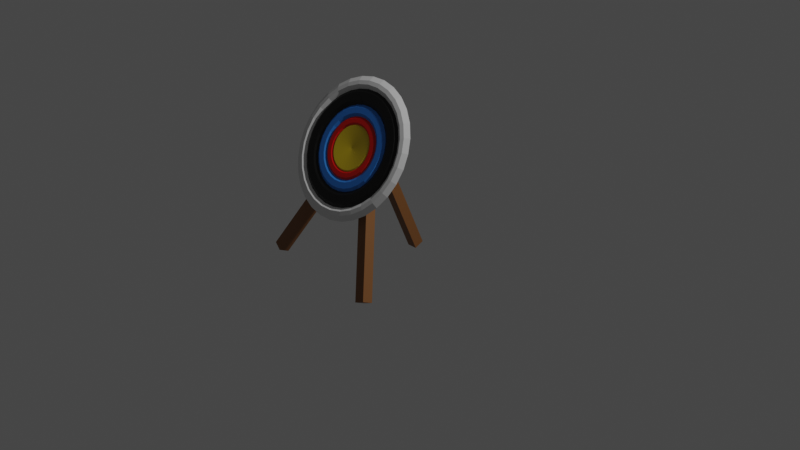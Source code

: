 # Source: ShootingRangeStanding.blend  (saved by Blender 3.6.11; exported with 4.5.12 LTS)
import bpy
from mathutils import Matrix  # noqa: F401  (used for matrix-valued properties, if any)

bpy.ops.wm.read_factory_settings(use_empty=True)
scene = bpy.context.scene
scene.name = 'Scene'

# ---- collections
col_collection = bpy.data.collections.new('Collection'); scene.collection.children.link(col_collection)

# ---- materials (node trees are filled in below, after node groups)
mat_material_001 = bpy.data.materials.new('Material.001')
mat_material_001.alpha_threshold = 0.0
mat_material_001.use_transparent_shadow = False
mat_material_001.roughness = 0.5
mat_material_001.line_color = (0.0, 0.0, 0.0, 1.0)
mat_material_002 = bpy.data.materials.new('Material.002')
mat_material_002.use_transparent_shadow = False
mat_material_003 = bpy.data.materials.new('Material.003')
mat_material_003.use_transparent_shadow = False
mat_torus_4 = bpy.data.materials.new('Torus 4')
mat_torus_4.use_transparent_shadow = False
mat_torus_2 = bpy.data.materials.new('torus 2')
mat_torus_2.use_transparent_shadow = False
mat_material_004 = bpy.data.materials.new('Material.004')
mat_material_004.use_transparent_shadow = False

# ---- material node trees
mat_material_001.use_nodes = True; mat_material_001.node_tree.nodes.clear()
_N = mat_material_001.node_tree.nodes; _L = mat_material_001.node_tree.links
n0 = _N.new('ShaderNodeOutputMaterial'); n0.name = 'Material Output'; n0.location = (300, 300)
n1 = _N.new('ShaderNodeBsdfPrincipled'); n1.name = 'Principled BSDF'; n1.location = (10, 300)
n1.distribution = 'GGX'
n1.subsurface_method = 'RANDOM_WALK_SKIN'
n1.inputs[3].default_value = 1.45
n1.inputs[27].default_value = (0.0, 0.0, 0.0, 1.0)
n1.inputs[28].default_value = 1.0
_L.new(n1.outputs[0], n0.inputs[0])
n0.is_active_output = True
mat_material_002.use_nodes = True; mat_material_002.node_tree.nodes.clear()
_N = mat_material_002.node_tree.nodes; _L = mat_material_002.node_tree.links
n0 = _N.new('ShaderNodeBsdfPrincipled'); n0.name = 'Principled BSDF'; n0.location = (10, 300)
n0.distribution = 'GGX'
n0.subsurface_method = 'RANDOM_WALK_SKIN'
n0.inputs[0].default_value = (0.8, 0.5769, 0.01395, 1.0)
n0.inputs[3].default_value = 1.45
n0.inputs[27].default_value = (0.0, 0.0, 0.0, 1.0)
n0.inputs[28].default_value = 1.0
n1 = _N.new('ShaderNodeOutputMaterial'); n1.name = 'Material Output'; n1.location = (300, 300)
_L.new(n0.outputs[0], n1.inputs[0])
n1.is_active_output = True
mat_material_003.use_nodes = True; mat_material_003.node_tree.nodes.clear()
_N = mat_material_003.node_tree.nodes; _L = mat_material_003.node_tree.links
n0 = _N.new('ShaderNodeBsdfPrincipled'); n0.name = 'Principled BSDF'; n0.location = (10, 300)
n0.distribution = 'GGX'
n0.subsurface_method = 'RANDOM_WALK_SKIN'
n0.inputs[0].default_value = (0.8, 0.004606, 0.0, 1.0)
n0.inputs[3].default_value = 1.45
n0.inputs[27].default_value = (0.0, 0.0, 0.0, 1.0)
n0.inputs[28].default_value = 1.0
n1 = _N.new('ShaderNodeOutputMaterial'); n1.name = 'Material Output'; n1.location = (300, 300)
_L.new(n0.outputs[0], n1.inputs[0])
n1.is_active_output = True
mat_torus_4.use_nodes = True; mat_torus_4.node_tree.nodes.clear()
_N = mat_torus_4.node_tree.nodes; _L = mat_torus_4.node_tree.links
n0 = _N.new('ShaderNodeBsdfPrincipled'); n0.name = 'Principled BSDF'; n0.location = (10, 300)
n0.distribution = 'GGX'
n0.subsurface_method = 'RANDOM_WALK_SKIN'
n0.inputs[0].default_value = (0.03402, 0.2427, 0.8, 1.0)
n0.inputs[3].default_value = 1.45
n0.inputs[27].default_value = (0.0, 0.0, 0.0, 1.0)
n0.inputs[28].default_value = 1.0
n1 = _N.new('ShaderNodeOutputMaterial'); n1.name = 'Material Output'; n1.location = (300, 300)
n2 = _N.new('ShaderNodeRGB'); n2.name = 'RGB'; n2.location = (-180, 213)
n2.outputs[0].default_value = (0.01104, 0.1317, 0.5, 1.0)
_L.new(n0.outputs[0], n1.inputs[0])
n1.is_active_output = True
mat_torus_2.use_nodes = True; mat_torus_2.node_tree.nodes.clear()
_N = mat_torus_2.node_tree.nodes; _L = mat_torus_2.node_tree.links
n0 = _N.new('ShaderNodeBsdfPrincipled'); n0.name = 'Principled BSDF'; n0.location = (10, 300)
n0.distribution = 'GGX'
n0.subsurface_method = 'RANDOM_WALK_SKIN'
n0.inputs[0].default_value = (0.0, 0.0, 0.0, 1.0)
n0.inputs[3].default_value = 1.45
n0.inputs[27].default_value = (0.0, 0.0, 0.0, 1.0)
n0.inputs[28].default_value = 1.0
n1 = _N.new('ShaderNodeOutputMaterial'); n1.name = 'Material Output'; n1.location = (300, 300)
n2 = _N.new('ShaderNodeRGB'); n2.name = 'RGB'; n2.location = (-180, 184)
n2.outputs[0].default_value = (0.0, 0.0, 0.0, 1.0)
_L.new(n0.outputs[0], n1.inputs[0])
n1.is_active_output = True
mat_material_004.use_nodes = True; mat_material_004.node_tree.nodes.clear()
_N = mat_material_004.node_tree.nodes; _L = mat_material_004.node_tree.links
n0 = _N.new('ShaderNodeBsdfPrincipled'); n0.name = 'Principled BSDF'; n0.location = (10, 300)
n0.distribution = 'GGX'
n0.subsurface_method = 'RANDOM_WALK_SKIN'
n0.inputs[0].default_value = (0.2273, 0.09294, 0.02717, 1.0)
n0.inputs[3].default_value = 1.45
n0.inputs[27].default_value = (0.0, 0.0, 0.0, 1.0)
n0.inputs[28].default_value = 1.0
n1 = _N.new('ShaderNodeOutputMaterial'); n1.name = 'Material Output'; n1.location = (300, 300)
_L.new(n0.outputs[0], n1.inputs[0])
n1.is_active_output = True

# ---- world
world_world = bpy.data.worlds.new('World'); scene.world = world_world
world_world.use_nodes = True; world_world.node_tree.nodes.clear()
_N = world_world.node_tree.nodes; _L = world_world.node_tree.links
n0 = _N.new('ShaderNodeOutputWorld'); n0.name = 'World Output'; n0.location = (300, 300)
n1 = _N.new('ShaderNodeBackground'); n1.name = 'Background'; n1.location = (10, 300)
n1.inputs[0].default_value = (0.05088, 0.05088, 0.05088, 1.0)
_L.new(n1.outputs[0], n0.inputs[0])
n0.is_active_output = True
world_world.color = (0.05088, 0.05088, 0.05088)
world_world.use_sun_shadow = False
world_world.sun_shadow_jitter_overblur = 0.0

# ---- cameras
cam_camera = bpy.data.cameras.new('Camera')
cam_camera.clip_end = 100.0
cam_camera.ortho_scale = 7.314

# ---- lights
light_light = bpy.data.lights.new('Light', 'POINT')
light_light.transmission_factor = 0.0
light_light.energy = 1000.0
light_light.shadow_soft_size = 0.1
light_light.shadow_maximum_resolution = 0.006
light_light.use_absolute_resolution = True

# ---- meshes
me_torus_009 = bpy.data.meshes.new('Torus.009')
me_torus_009.from_pydata([(1.032, 3.141e-11, -0.002685), (0.9595, 3.141e-11, 0.04586), (0.9, 0.0, 0.05363), (0.82, 0.0, 1.959e-17), (1.009, 0.2145, -0.002685), (0.9385, 0.1995, 0.04586), (0.8803, 0.1871, 0.05363), (0.8021, 0.1705, 1.959e-17), (0.9427, 0.4197, -0.002685), (0.8765, 0.3903, 0.04586), (0.8222, 0.3661, 0.05363), (0.7491, 0.3335, 1.959e-17), (0.8348, 0.6065, -0.002685), (0.7762, 0.564, 0.04586), (0.7281, 0.529, 0.05363), (0.6634, 0.482, 1.959e-17), (0.6905, 0.7668, -0.002685), (0.642, 0.713, 0.04586), (0.6022, 0.6688, 0.05363), (0.5487, 0.6094, 1.959e-17), (0.5159, 0.8936, -0.002685), (0.4797, 0.8309, 0.04586), (0.45, 0.7794, 0.05363), (0.41, 0.7101, 1.959e-17), (0.3189, 0.9814, -0.002685), (0.2965, 0.9125, 0.04586), (0.2781, 0.856, 0.05363), (0.2534, 0.7799, 1.959e-17), (0.1079, 1.026, -0.002685), (0.1003, 0.9542, 0.04586), (0.09408, 0.8951, 0.05363), (0.08571, 0.8155, 1.959e-17), (-0.1079, 1.026, -0.002685), (-0.1003, 0.9542, 0.04586), (-0.09408, 0.8951, 0.05363), (-0.08571, 0.8155, 1.959e-17), (-0.3189, 0.9814, -0.002685), (-0.2965, 0.9125, 0.04586), (-0.2781, 0.856, 0.05363), (-0.2534, 0.7799, 1.959e-17), (-0.5159, 0.8936, -0.002685), (-0.4797, 0.8309, 0.04586), (-0.45, 0.7794, 0.05363), (-0.41, 0.7101, 1.959e-17), (-0.6905, 0.7668, -0.002685), (-0.642, 0.713, 0.04586), (-0.6022, 0.6688, 0.05363), (-0.5487, 0.6094, 1.959e-17), (-0.8348, 0.6065, -0.002685), (-0.7762, 0.564, 0.04586), (-0.7281, 0.529, 0.05363), (-0.6634, 0.482, 1.959e-17), (-0.9427, 0.4197, -0.002685), (-0.8765, 0.3903, 0.04586), (-0.8222, 0.3661, 0.05363), (-0.7491, 0.3335, 1.959e-17), (-1.009, 0.2145, -0.002685), (-0.9385, 0.1995, 0.04586), (-0.8803, 0.1871, 0.05363), (-0.8021, 0.1705, 1.959e-17), (-1.032, 9.024e-08, -0.002685), (-0.9595, 8.391e-08, 0.04586), (-0.9, 7.868e-08, 0.05363), (-0.82, 7.169e-08, 1.959e-17), (-1.009, -0.2145, -0.002685), (-0.9385, -0.1995, 0.04586), (-0.8803, -0.1871, 0.05363), (-0.8021, -0.1705, 1.959e-17), (-0.9427, -0.4197, -0.002685), (-0.8765, -0.3903, 0.04586), (-0.8222, -0.3661, 0.05363), (-0.7491, -0.3335, 1.959e-17), (-0.8348, -0.6065, -0.002685), (-0.7762, -0.564, 0.04586), (-0.7281, -0.529, 0.05363), (-0.6634, -0.482, 1.959e-17), (-0.6905, -0.7668, -0.002685), (-0.642, -0.713, 0.04586), (-0.6022, -0.6688, 0.05363), (-0.5487, -0.6094, 1.959e-17), (-0.5159, -0.8936, -0.002685), (-0.4797, -0.8309, 0.04586), (-0.45, -0.7794, 0.05363), (-0.41, -0.7101, 1.959e-17), (-0.3189, -0.9814, -0.002685), (-0.2965, -0.9125, 0.04586), (-0.2781, -0.856, 0.05363), (-0.2534, -0.7799, 1.959e-17), (-0.1079, -1.026, -0.002685), (-0.1003, -0.9542, 0.04586), (-0.09408, -0.8951, 0.05363), (-0.08571, -0.8155, 1.959e-17), (0.1079, -1.026, -0.002685), (0.1003, -0.9542, 0.04586), (0.09408, -0.8951, 0.05363), (0.08571, -0.8155, 1.959e-17), (0.3189, -0.9814, -0.002685), (0.2965, -0.9125, 0.04586), (0.2781, -0.856, 0.05363), (0.2534, -0.7799, 1.959e-17), (0.5159, -0.8936, -0.002685), (0.4797, -0.8309, 0.04586), (0.45, -0.7794, 0.05363), (0.41, -0.7101, 1.959e-17), (0.6905, -0.7668, -0.002685), (0.642, -0.713, 0.04586), (0.6022, -0.6688, 0.05363), (0.5487, -0.6094, 1.959e-17), (0.8348, -0.6065, -0.002685), (0.7762, -0.564, 0.04586), (0.7281, -0.529, 0.05363), (0.6634, -0.482, 1.959e-17), (0.9427, -0.4197, -0.002685), (0.8765, -0.3903, 0.04586), (0.8222, -0.3661, 0.05363), (0.7491, -0.3335, 1.959e-17), (1.009, -0.2145, -0.002685), (0.9385, -0.1995, 0.04586), (0.8803, -0.1871, 0.05363), (0.8021, -0.1705, 1.959e-17)], [], [(0, 4, 5, 1), (1, 5, 6, 2), (2, 6, 7, 3), (4, 8, 9, 5), (5, 9, 10, 6), (6, 10, 11, 7), (8, 12, 13, 9), (9, 13, 14, 10), (10, 14, 15, 11), (12, 16, 17, 13), (13, 17, 18, 14), (14, 18, 19, 15), (16, 20, 21, 17), (17, 21, 22, 18), (18, 22, 23, 19), (20, 24, 25, 21), (21, 25, 26, 22), (22, 26, 27, 23), (24, 28, 29, 25), (25, 29, 30, 26), (26, 30, 31, 27), (28, 32, 33, 29), (29, 33, 34, 30), (30, 34, 35, 31), (32, 36, 37, 33), (33, 37, 38, 34), (34, 38, 39, 35), (36, 40, 41, 37), (37, 41, 42, 38), (38, 42, 43, 39), (40, 44, 45, 41), (41, 45, 46, 42), (42, 46, 47, 43), (44, 48, 49, 45), (45, 49, 50, 46), (46, 50, 51, 47), (48, 52, 53, 49), (49, 53, 54, 50), (50, 54, 55, 51), (52, 56, 57, 53), (53, 57, 58, 54), (54, 58, 59, 55), (56, 60, 61, 57), (57, 61, 62, 58), (58, 62, 63, 59), (60, 64, 65, 61), (61, 65, 66, 62), (62, 66, 67, 63), (64, 68, 69, 65), (65, 69, 70, 66), (66, 70, 71, 67), (68, 72, 73, 69), (69, 73, 74, 70), (70, 74, 75, 71), (72, 76, 77, 73), (73, 77, 78, 74), (74, 78, 79, 75), (76, 80, 81, 77), (77, 81, 82, 78), (78, 82, 83, 79), (80, 84, 85, 81), (81, 85, 86, 82), (82, 86, 87, 83), (84, 88, 89, 85), (85, 89, 90, 86), (86, 90, 91, 87), (88, 92, 93, 89), (89, 93, 94, 90), (90, 94, 95, 91), (92, 96, 97, 93), (93, 97, 98, 94), (94, 98, 99, 95), (96, 100, 101, 97), (97, 101, 102, 98), (98, 102, 103, 99), (100, 104, 105, 101), (101, 105, 106, 102), (102, 106, 107, 103), (104, 108, 109, 105), (105, 109, 110, 106), (106, 110, 111, 107), (108, 112, 113, 109), (109, 113, 114, 110), (110, 114, 115, 111), (112, 116, 117, 113), (113, 117, 118, 114), (114, 118, 119, 115), (116, 0, 1, 117), (117, 1, 2, 118), (118, 2, 3, 119)])
_uv = me_torus_009.uv_layers.new(name='UVMap')
_uv.uv.foreach_set('vector', [0.5, 0.5, 0.5333, 0.5, 0.5333, 0.6667, 0.5, 0.6667, 0.5, 0.6667, 0.5333, 0.6667, 0.5333, 0.8333, 0.5, 0.8333, 0.5, 0.8333, 0.5333, 0.8333, 0.5333, 1.0, 0.5, 1.0, 0.5333, 0.5, 0.5667, 0.5, 0.5667, 0.6667, 0.5333, 0.6667, 0.5333, 0.6667, 0.5667, 0.6667, 0.5667, 0.8333, 0.5333, 0.8333, 0.5333, 0.8333, 0.5667, 0.8333, 0.5667, 1.0, 0.5333, 1.0, 0.5667, 0.5, 0.6, 0.5, 0.6, 0.6667, 0.5667, 0.6667, 0.5667, 0.6667, 0.6, 0.6667, 0.6, 0.8333, 0.5667, 0.8333, 0.5667, 0.8333, 0.6, 0.8333, 0.6, 1.0, 0.5667, 1.0, 0.6, 0.5, 0.6333, 0.5, 0.6333, 0.6667, 0.6, 0.6667, 0.6, 0.6667, 0.6333, 0.6667, 0.6333, 0.8333, 0.6, 0.8333, 0.6, 0.8333, 0.6333, 0.8333, 0.6333, 1.0, 0.6, 1.0, 0.6333, 0.5, 0.6667, 0.5, 0.6667, 0.6667, 0.6333, 0.6667, 0.6333, 0.6667, 0.6667, 0.6667, 0.6667, 0.8333, 0.6333, 0.8333, 0.6333, 0.8333, 0.6667, 0.8333, 0.6667, 1.0, 0.6333, 1.0, 0.6667, 0.5, 0.7, 0.5, 0.7, 0.6667, 0.6667, 0.6667, 0.6667, 0.6667, 0.7, 0.6667, 0.7, 0.8333, 0.6667, 0.8333, 0.6667, 0.8333, 0.7, 0.8333, 0.7, 1.0, 0.6667, 1.0, 0.7, 0.5, 0.7333, 0.5, 0.7333, 0.6667, 0.7, 0.6667, 0.7, 0.6667, 0.7333, 0.6667, 0.7333, 0.8333, 0.7, 0.8333, 0.7, 0.8333, 0.7333, 0.8333, 0.7333, 1.0, 0.7, 1.0, 0.7333, 0.5, 0.7667, 0.5, 0.7667, 0.6667, 0.7333, 0.6667, 0.7333, 0.6667, 0.7667, 0.6667, 0.7667, 0.8333, 0.7333, 0.8333, 0.7333, 0.8333, 0.7667, 0.8333, 0.7667, 1.0, 0.7333, 1.0, 0.7667, 0.5, 0.8, 0.5, 0.8, 0.6667, 0.7667, 0.6667, 0.7667, 0.6667, 0.8, 0.6667, 0.8, 0.8333, 0.7667, 0.8333, 0.7667, 0.8333, 0.8, 0.8333, 0.8, 1.0, 0.7667, 1.0, 0.8, 0.5, 0.8333, 0.5, 0.8333, 0.6667, 0.8, 0.6667, 0.8, 0.6667, 0.8333, 0.6667, 0.8333, 0.8333, 0.8, 0.8333, 0.8, 0.8333, 0.8333, 0.8333, 0.8333, 1.0, 0.8, 1.0, 0.8333, 0.5, 0.8667, 0.5, 0.8667, 0.6667, 0.8333, 0.6667, 0.8333, 0.6667, 0.8667, 0.6667, 0.8667, 0.8333, 0.8333, 0.8333, 0.8333, 0.8333, 0.8667, 0.8333, 0.8667, 1.0, 0.8333, 1.0, 0.8667, 0.5, 0.9, 0.5, 0.9, 0.6667, 0.8667, 0.6667, 0.8667, 0.6667, 0.9, 0.6667, 0.9, 0.8333, 0.8667, 0.8333, 0.8667, 0.8333, 0.9, 0.8333, 0.9, 1.0, 0.8667, 1.0, 0.9, 0.5, 0.9333, 0.5, 0.9333, 0.6667, 0.9, 0.6667, 0.9, 0.6667, 0.9333, 0.6667, 0.9333, 0.8333, 0.9, 0.8333, 0.9, 0.8333, 0.9333, 0.8333, 0.9333, 1.0, 0.9, 1.0, 0.9333, 0.5, 0.9667, 0.5, 0.9667, 0.6667, 0.9333, 0.6667, 0.9333, 0.6667, 0.9667, 0.6667, 0.9667, 0.8333, 0.9333, 0.8333, 0.9333, 0.8333, 0.9667, 0.8333, 0.9667, 1.0, 0.9333, 1.0, 0.9667, 0.5, 1.0, 0.5, 1.0, 0.6667, 0.9667, 0.6667, 0.9667, 0.6667, 1.0, 0.6667, 1.0, 0.8333, 0.9667, 0.8333, 0.9667, 0.8333, 1.0, 0.8333, 1.0, 1.0, 0.9667, 1.0, -1.11e-16, 0.5, 0.03333, 0.5, 0.03333, 0.6667, -1.11e-16, 0.6667, -1.11e-16, 0.6667, 0.03333, 0.6667, 0.03333, 0.8333, -1.11e-16, 0.8333, -1.11e-16, 0.8333, 0.03333, 0.8333, 0.03333, 1.0, -1.11e-16, 1.0, 0.03333, 0.5, 0.06667, 0.5, 0.06667, 0.6667, 0.03333, 0.6667, 0.03333, 0.6667, 0.06667, 0.6667, 0.06667, 0.8333, 0.03333, 0.8333, 0.03333, 0.8333, 0.06667, 0.8333, 0.06667, 1.0, 0.03333, 1.0, 0.06667, 0.5, 0.1, 0.5, 0.1, 0.6667, 0.06667, 0.6667, 0.06667, 0.6667, 0.1, 0.6667, 0.1, 0.8333, 0.06667, 0.8333, 0.06667, 0.8333, 0.1, 0.8333, 0.1, 1.0, 0.06667, 1.0, 0.1, 0.5, 0.1333, 0.5, 0.1333, 0.6667, 0.1, 0.6667, 0.1, 0.6667, 0.1333, 0.6667, 0.1333, 0.8333, 0.1, 0.8333, 0.1, 0.8333, 0.1333, 0.8333, 0.1333, 1.0, 0.1, 1.0, 0.1333, 0.5, 0.1667, 0.5, 0.1667, 0.6667, 0.1333, 0.6667, 0.1333, 0.6667, 0.1667, 0.6667, 0.1667, 0.8333, 0.1333, 0.8333, 0.1333, 0.8333, 0.1667, 0.8333, 0.1667, 1.0, 0.1333, 1.0, 0.1667, 0.5, 0.2, 0.5, 0.2, 0.6667, 0.1667, 0.6667, 0.1667, 0.6667, 0.2, 0.6667, 0.2, 0.8333, 0.1667, 0.8333, 0.1667, 0.8333, 0.2, 0.8333, 0.2, 1.0, 0.1667, 1.0, 0.2, 0.5, 0.2333, 0.5, 0.2333, 0.6667, 0.2, 0.6667, 0.2, 0.6667, 0.2333, 0.6667, 0.2333, 0.8333, 0.2, 0.8333, 0.2, 0.8333, 0.2333, 0.8333, 0.2333, 1.0, 0.2, 1.0, 0.2333, 0.5, 0.2667, 0.5, 0.2667, 0.6667, 0.2333, 0.6667, 0.2333, 0.6667, 0.2667, 0.6667, 0.2667, 0.8333, 0.2333, 0.8333, 0.2333, 0.8333, 0.2667, 0.8333, 0.2667, 1.0, 0.2333, 1.0, 0.2667, 0.5, 0.3, 0.5, 0.3, 0.6667, 0.2667, 0.6667, 0.2667, 0.6667, 0.3, 0.6667, 0.3, 0.8333, 0.2667, 0.8333, 0.2667, 0.8333, 0.3, 0.8333, 0.3, 1.0, 0.2667, 1.0, 0.3, 0.5, 0.3333, 0.5, 0.3333, 0.6667, 0.3, 0.6667, 0.3, 0.6667, 0.3333, 0.6667, 0.3333, 0.8333, 0.3, 0.8333, 0.3, 0.8333, 0.3333, 0.8333, 0.3333, 1.0, 0.3, 1.0, 0.3333, 0.5, 0.3667, 0.5, 0.3667, 0.6667, 0.3333, 0.6667, 0.3333, 0.6667, 0.3667, 0.6667, 0.3667, 0.8333, 0.3333, 0.8333, 0.3333, 0.8333, 0.3667, 0.8333, 0.3667, 1.0, 0.3333, 1.0, 0.3667, 0.5, 0.4, 0.5, 0.4, 0.6667, 0.3667, 0.6667, 0.3667, 0.6667, 0.4, 0.6667, 0.4, 0.8333, 0.3667, 0.8333, 0.3667, 0.8333, 0.4, 0.8333, 0.4, 1.0, 0.3667, 1.0, 0.4, 0.5, 0.4333, 0.5, 0.4333, 0.6667, 0.4, 0.6667, 0.4, 0.6667, 0.4333, 0.6667, 0.4333, 0.8333, 0.4, 0.8333, 0.4, 0.8333, 0.4333, 0.8333, 0.4333, 1.0, 0.4, 1.0, 0.4333, 0.5, 0.4667, 0.5, 0.4667, 0.6667, 0.4333, 0.6667, 0.4333, 0.6667, 0.4667, 0.6667, 0.4667, 0.8333, 0.4333, 0.8333, 0.4333, 0.8333, 0.4667, 0.8333, 0.4667, 1.0, 0.4333, 1.0, 0.4667, 0.5, 0.5, 0.5, 0.5, 0.6667, 0.4667, 0.6667, 0.4667, 0.6667, 0.5, 0.6667, 0.5, 0.8333, 0.4667, 0.8333, 0.4667, 0.8333, 0.5, 0.8333, 0.5, 1.0, 0.4667, 1.0])
me_torus_009.materials.append(mat_material_001)
me_torus_009.update()
me_torus_015 = bpy.data.meshes.new('Torus.015')
me_torus_015.from_pydata([(1.14, 0.0, 0.0), (1.06, 0.0, 0.05363), (0.0108, -1.017e-08, -0.02733), (0.009836, -1.017e-08, -0.02797), (0.0108, -1.017e-08, -0.02963), (1.115, 0.237, 0.0), (1.037, 0.2204, 0.05363), (0.01056, 0.002245, -0.02733), (0.009621, 0.002045, -0.02797), (0.01056, 0.002245, -0.02963), (1.041, 0.4637, 0.0), (0.9684, 0.4311, 0.05363), (0.009862, 0.004391, -0.02733), (0.008986, 0.004001, -0.02797), (0.009862, 0.004391, -0.02963), (0.9223, 0.6701, 0.0), (0.8576, 0.6231, 0.05363), (0.008734, 0.006346, -0.02733), (0.007958, 0.005782, -0.02797), (0.008734, 0.006346, -0.02963), (0.7628, 0.8472, 0.0), (0.7093, 0.7877, 0.05363), (0.007224, 0.008023, -0.02733), (0.006582, 0.00731, -0.02797), (0.007224, 0.008023, -0.02963), (0.57, 0.9873, 0.0), (0.53, 0.918, 0.05363), (0.005398, 0.009349, -0.02733), (0.004918, 0.008518, -0.02797), (0.005398, 0.009349, -0.02963), (0.3523, 1.084, 0.0), (0.3276, 1.008, 0.05363), (0.003336, 0.01027, -0.02733), (0.00304, 0.009355, -0.02797), (0.003336, 0.01027, -0.02963), (0.1192, 1.134, 0.0), (0.1108, 1.054, 0.05363), (0.001128, 0.01074, -0.02733), (0.001028, 0.009782, -0.02797), (0.001128, 0.01074, -0.02963), (-0.1192, 1.134, 0.0), (-0.1108, 1.054, 0.05363), (-0.001129, 0.01074, -0.02733), (-0.001028, 0.009782, -0.02797), (-0.001129, 0.01074, -0.02963), (-0.3523, 1.084, 0.0), (-0.3276, 1.008, 0.05363), (-0.003336, 0.01027, -0.02733), (-0.00304, 0.009355, -0.02797), (-0.003336, 0.01027, -0.02963), (-0.57, 0.9873, 0.0), (-0.53, 0.918, 0.05363), (-0.005398, 0.009349, -0.02733), (-0.004918, 0.008518, -0.02797), (-0.005398, 0.009349, -0.02963), (-0.7628, 0.8472, 0.0), (-0.7093, 0.7877, 0.05363), (-0.007224, 0.008023, -0.02733), (-0.006582, 0.00731, -0.02797), (-0.007224, 0.008023, -0.02963), (-0.9223, 0.6701, 0.0), (-0.8576, 0.6231, 0.05363), (-0.008734, 0.006346, -0.02733), (-0.007958, 0.005782, -0.02797), (-0.008734, 0.006346, -0.02963), (-1.041, 0.4637, 0.0), (-0.9684, 0.4311, 0.05363), (-0.009862, 0.004391, -0.02733), (-0.008986, 0.004001, -0.02797), (-0.009862, 0.004391, -0.02963), (-1.115, 0.237, 0.0), (-1.037, 0.2204, 0.05363), (-0.01056, 0.002245, -0.02733), (-0.009621, 0.002045, -0.02797), (-0.01056, 0.002245, -0.02963), (-1.14, 9.966e-08, 0.0), (-1.06, 9.267e-08, 0.05363), (-0.0108, -9.228e-09, -0.02733), (-0.009836, -9.312e-09, -0.02797), (-0.0108, -9.228e-09, -0.02963), (-1.115, -0.237, 0.0), (-1.037, -0.2204, 0.05363), (-0.01056, -0.002245, -0.02733), (-0.009621, -0.002045, -0.02797), (-0.01056, -0.002245, -0.02963), (-1.041, -0.4637, 0.0), (-0.9684, -0.4311, 0.05363), (-0.009862, -0.004391, -0.02733), (-0.008986, -0.004001, -0.02797), (-0.009862, -0.004391, -0.02963), (-0.9223, -0.6701, 0.0), (-0.8576, -0.6231, 0.05363), (-0.008734, -0.006346, -0.02733), (-0.007958, -0.005782, -0.02797), (-0.008734, -0.006346, -0.02963), (-0.7628, -0.8472, 0.0), (-0.7093, -0.7877, 0.05363), (-0.007224, -0.008023, -0.02733), (-0.006582, -0.00731, -0.02797), (-0.007224, -0.008023, -0.02963), (-0.57, -0.9873, 0.0), (-0.53, -0.918, 0.05363), (-0.005398, -0.009349, -0.02733), (-0.004918, -0.008518, -0.02797), (-0.005398, -0.009349, -0.02963), (-0.3523, -1.084, 0.0), (-0.3276, -1.008, 0.05363), (-0.003336, -0.01027, -0.02733), (-0.00304, -0.009355, -0.02797), (-0.003336, -0.01027, -0.02963), (-0.1192, -1.134, 0.0), (-0.1108, -1.054, 0.05363), (-0.001129, -0.01074, -0.02733), (-0.001028, -0.009782, -0.02797), (-0.001129, -0.01074, -0.02963), (0.1192, -1.134, 0.0), (0.1108, -1.054, 0.05363), (0.001128, -0.01074, -0.02733), (0.001028, -0.009782, -0.02797), (0.001128, -0.01074, -0.02963), (0.3523, -1.084, 0.0), (0.3276, -1.008, 0.05363), (0.003336, -0.01027, -0.02733), (0.00304, -0.009355, -0.02797), (0.003336, -0.01027, -0.02963), (0.57, -0.9873, 0.0), (0.53, -0.918, 0.05363), (0.005398, -0.009349, -0.02733), (0.004918, -0.008518, -0.02797), (0.005398, -0.009349, -0.02963), (0.7628, -0.8472, 0.0), (0.7093, -0.7877, 0.05363), (0.007224, -0.008023, -0.02733), (0.006582, -0.00731, -0.02797), (0.007224, -0.008023, -0.02963), (0.9223, -0.6701, 0.0), (0.8576, -0.6231, 0.05363), (0.008734, -0.006346, -0.02733), (0.007958, -0.005782, -0.02797), (0.008734, -0.006346, -0.02963), (1.041, -0.4637, 0.0), (0.9684, -0.4311, 0.05363), (0.009862, -0.004391, -0.02733), (0.008986, -0.004001, -0.02797), (0.009862, -0.004391, -0.02963), (1.115, -0.237, 0.0), (1.037, -0.2204, 0.05363), (0.01056, -0.002245, -0.02733), (0.009621, -0.002045, -0.02797), (0.01056, -0.002245, -0.02963)], [], [(0, 5, 6, 1), (1, 6, 7, 2), (2, 7, 8, 3), (3, 8, 9, 4), (5, 10, 11, 6), (6, 11, 12, 7), (7, 12, 13, 8), (8, 13, 14, 9), (10, 15, 16, 11), (11, 16, 17, 12), (12, 17, 18, 13), (13, 18, 19, 14), (15, 20, 21, 16), (16, 21, 22, 17), (17, 22, 23, 18), (18, 23, 24, 19), (20, 25, 26, 21), (21, 26, 27, 22), (22, 27, 28, 23), (23, 28, 29, 24), (25, 30, 31, 26), (26, 31, 32, 27), (27, 32, 33, 28), (28, 33, 34, 29), (30, 35, 36, 31), (31, 36, 37, 32), (32, 37, 38, 33), (33, 38, 39, 34), (35, 40, 41, 36), (36, 41, 42, 37), (37, 42, 43, 38), (38, 43, 44, 39), (40, 45, 46, 41), (41, 46, 47, 42), (42, 47, 48, 43), (43, 48, 49, 44), (45, 50, 51, 46), (46, 51, 52, 47), (47, 52, 53, 48), (48, 53, 54, 49), (50, 55, 56, 51), (51, 56, 57, 52), (52, 57, 58, 53), (53, 58, 59, 54), (55, 60, 61, 56), (56, 61, 62, 57), (57, 62, 63, 58), (58, 63, 64, 59), (60, 65, 66, 61), (61, 66, 67, 62), (62, 67, 68, 63), (63, 68, 69, 64), (65, 70, 71, 66), (66, 71, 72, 67), (67, 72, 73, 68), (68, 73, 74, 69), (70, 75, 76, 71), (71, 76, 77, 72), (72, 77, 78, 73), (73, 78, 79, 74), (75, 80, 81, 76), (76, 81, 82, 77), (77, 82, 83, 78), (78, 83, 84, 79), (80, 85, 86, 81), (81, 86, 87, 82), (82, 87, 88, 83), (83, 88, 89, 84), (85, 90, 91, 86), (86, 91, 92, 87), (87, 92, 93, 88), (88, 93, 94, 89), (90, 95, 96, 91), (91, 96, 97, 92), (92, 97, 98, 93), (93, 98, 99, 94), (95, 100, 101, 96), (96, 101, 102, 97), (97, 102, 103, 98), (98, 103, 104, 99), (100, 105, 106, 101), (101, 106, 107, 102), (102, 107, 108, 103), (103, 108, 109, 104), (105, 110, 111, 106), (106, 111, 112, 107), (107, 112, 113, 108), (108, 113, 114, 109), (110, 115, 116, 111), (111, 116, 117, 112), (112, 117, 118, 113), (113, 118, 119, 114), (115, 120, 121, 116), (116, 121, 122, 117), (117, 122, 123, 118), (118, 123, 124, 119), (120, 125, 126, 121), (121, 126, 127, 122), (122, 127, 128, 123), (123, 128, 129, 124), (125, 130, 131, 126), (126, 131, 132, 127), (127, 132, 133, 128), (128, 133, 134, 129), (130, 135, 136, 131), (131, 136, 137, 132), (132, 137, 138, 133), (133, 138, 139, 134), (135, 140, 141, 136), (136, 141, 142, 137), (137, 142, 143, 138), (138, 143, 144, 139), (140, 145, 146, 141), (141, 146, 147, 142), (142, 147, 148, 143), (143, 148, 149, 144), (145, 0, 1, 146), (146, 1, 2, 147), (147, 2, 3, 148), (148, 3, 4, 149)])
_uv = me_torus_015.uv_layers.new(name='UVMap')
_uv.uv.foreach_set('vector', [0.5, 0.5, 0.5333, 0.5, 0.5333, 0.6667, 0.5, 0.6667, 0.5, 0.6667, 0.5333, 0.6667, 0.5333, 0.8333, 0.5, 0.8333, 0.5, 0.8333, 0.5333, 0.8333, 0.5333, 1.0, 0.5, 1.0, 0.5, -1.11e-16, 0.5333, -1.11e-16, 0.5333, 0.1667, 0.5, 0.1667, 0.5333, 0.5, 0.5667, 0.5, 0.5667, 0.6667, 0.5333, 0.6667, 0.5333, 0.6667, 0.5667, 0.6667, 0.5667, 0.8333, 0.5333, 0.8333, 0.5333, 0.8333, 0.5667, 0.8333, 0.5667, 1.0, 0.5333, 1.0, 0.5333, -1.11e-16, 0.5667, -1.11e-16, 0.5667, 0.1667, 0.5333, 0.1667, 0.5667, 0.5, 0.6, 0.5, 0.6, 0.6667, 0.5667, 0.6667, 0.5667, 0.6667, 0.6, 0.6667, 0.6, 0.8333, 0.5667, 0.8333, 0.5667, 0.8333, 0.6, 0.8333, 0.6, 1.0, 0.5667, 1.0, 0.5667, -1.11e-16, 0.6, -1.11e-16, 0.6, 0.1667, 0.5667, 0.1667, 0.6, 0.5, 0.6333, 0.5, 0.6333, 0.6667, 0.6, 0.6667, 0.6, 0.6667, 0.6333, 0.6667, 0.6333, 0.8333, 0.6, 0.8333, 0.6, 0.8333, 0.6333, 0.8333, 0.6333, 1.0, 0.6, 1.0, 0.6, -1.11e-16, 0.6333, -1.11e-16, 0.6333, 0.1667, 0.6, 0.1667, 0.6333, 0.5, 0.6667, 0.5, 0.6667, 0.6667, 0.6333, 0.6667, 0.6333, 0.6667, 0.6667, 0.6667, 0.6667, 0.8333, 0.6333, 0.8333, 0.6333, 0.8333, 0.6667, 0.8333, 0.6667, 1.0, 0.6333, 1.0, 0.6333, -1.11e-16, 0.6667, -1.11e-16, 0.6667, 0.1667, 0.6333, 0.1667, 0.6667, 0.5, 0.7, 0.5, 0.7, 0.6667, 0.6667, 0.6667, 0.6667, 0.6667, 0.7, 0.6667, 0.7, 0.8333, 0.6667, 0.8333, 0.6667, 0.8333, 0.7, 0.8333, 0.7, 1.0, 0.6667, 1.0, 0.6667, -1.11e-16, 0.7, -1.11e-16, 0.7, 0.1667, 0.6667, 0.1667, 0.7, 0.5, 0.7333, 0.5, 0.7333, 0.6667, 0.7, 0.6667, 0.7, 0.6667, 0.7333, 0.6667, 0.7333, 0.8333, 0.7, 0.8333, 0.7, 0.8333, 0.7333, 0.8333, 0.7333, 1.0, 0.7, 1.0, 0.7, -1.11e-16, 0.7333, -1.11e-16, 0.7333, 0.1667, 0.7, 0.1667, 0.7333, 0.5, 0.7667, 0.5, 0.7667, 0.6667, 0.7333, 0.6667, 0.7333, 0.6667, 0.7667, 0.6667, 0.7667, 0.8333, 0.7333, 0.8333, 0.7333, 0.8333, 0.7667, 0.8333, 0.7667, 1.0, 0.7333, 1.0, 0.7333, -1.11e-16, 0.7667, -1.11e-16, 0.7667, 0.1667, 0.7333, 0.1667, 0.7667, 0.5, 0.8, 0.5, 0.8, 0.6667, 0.7667, 0.6667, 0.7667, 0.6667, 0.8, 0.6667, 0.8, 0.8333, 0.7667, 0.8333, 0.7667, 0.8333, 0.8, 0.8333, 0.8, 1.0, 0.7667, 1.0, 0.7667, -1.11e-16, 0.8, -1.11e-16, 0.8, 0.1667, 0.7667, 0.1667, 0.8, 0.5, 0.8333, 0.5, 0.8333, 0.6667, 0.8, 0.6667, 0.8, 0.6667, 0.8333, 0.6667, 0.8333, 0.8333, 0.8, 0.8333, 0.8, 0.8333, 0.8333, 0.8333, 0.8333, 1.0, 0.8, 1.0, 0.8, -1.11e-16, 0.8333, -1.11e-16, 0.8333, 0.1667, 0.8, 0.1667, 0.8333, 0.5, 0.8667, 0.5, 0.8667, 0.6667, 0.8333, 0.6667, 0.8333, 0.6667, 0.8667, 0.6667, 0.8667, 0.8333, 0.8333, 0.8333, 0.8333, 0.8333, 0.8667, 0.8333, 0.8667, 1.0, 0.8333, 1.0, 0.8333, -1.11e-16, 0.8667, -1.11e-16, 0.8667, 0.1667, 0.8333, 0.1667, 0.8667, 0.5, 0.9, 0.5, 0.9, 0.6667, 0.8667, 0.6667, 0.8667, 0.6667, 0.9, 0.6667, 0.9, 0.8333, 0.8667, 0.8333, 0.8667, 0.8333, 0.9, 0.8333, 0.9, 1.0, 0.8667, 1.0, 0.8667, -1.11e-16, 0.9, -1.11e-16, 0.9, 0.1667, 0.8667, 0.1667, 0.9, 0.5, 0.9333, 0.5, 0.9333, 0.6667, 0.9, 0.6667, 0.9, 0.6667, 0.9333, 0.6667, 0.9333, 0.8333, 0.9, 0.8333, 0.9, 0.8333, 0.9333, 0.8333, 0.9333, 1.0, 0.9, 1.0, 0.9, -1.11e-16, 0.9333, -1.11e-16, 0.9333, 0.1667, 0.9, 0.1667, 0.9333, 0.5, 0.9667, 0.5, 0.9667, 0.6667, 0.9333, 0.6667, 0.9333, 0.6667, 0.9667, 0.6667, 0.9667, 0.8333, 0.9333, 0.8333, 0.9333, 0.8333, 0.9667, 0.8333, 0.9667, 1.0, 0.9333, 1.0, 0.9333, -1.11e-16, 0.9667, -1.11e-16, 0.9667, 0.1667, 0.9333, 0.1667, 0.9667, 0.5, 1.0, 0.5, 1.0, 0.6667, 0.9667, 0.6667, 0.9667, 0.6667, 1.0, 0.6667, 1.0, 0.8333, 0.9667, 0.8333, 0.9667, 0.8333, 1.0, 0.8333, 1.0, 1.0, 0.9667, 1.0, 0.9667, -1.11e-16, 1.0, -1.11e-16, 1.0, 0.1667, 0.9667, 0.1667, -1.11e-16, 0.5, 0.03333, 0.5, 0.03333, 0.6667, -1.11e-16, 0.6667, -1.11e-16, 0.6667, 0.03333, 0.6667, 0.03333, 0.8333, -1.11e-16, 0.8333, -1.11e-16, 0.8333, 0.03333, 0.8333, 0.03333, 1.0, -1.11e-16, 1.0, -1.11e-16, -1.11e-16, 0.03333, -1.11e-16, 0.03333, 0.1667, -1.11e-16, 0.1667, 0.03333, 0.5, 0.06667, 0.5, 0.06667, 0.6667, 0.03333, 0.6667, 0.03333, 0.6667, 0.06667, 0.6667, 0.06667, 0.8333, 0.03333, 0.8333, 0.03333, 0.8333, 0.06667, 0.8333, 0.06667, 1.0, 0.03333, 1.0, 0.03333, -1.11e-16, 0.06667, -1.11e-16, 0.06667, 0.1667, 0.03333, 0.1667, 0.06667, 0.5, 0.1, 0.5, 0.1, 0.6667, 0.06667, 0.6667, 0.06667, 0.6667, 0.1, 0.6667, 0.1, 0.8333, 0.06667, 0.8333, 0.06667, 0.8333, 0.1, 0.8333, 0.1, 1.0, 0.06667, 1.0, 0.06667, -1.11e-16, 0.1, -1.11e-16, 0.1, 0.1667, 0.06667, 0.1667, 0.1, 0.5, 0.1333, 0.5, 0.1333, 0.6667, 0.1, 0.6667, 0.1, 0.6667, 0.1333, 0.6667, 0.1333, 0.8333, 0.1, 0.8333, 0.1, 0.8333, 0.1333, 0.8333, 0.1333, 1.0, 0.1, 1.0, 0.1, -1.11e-16, 0.1333, -1.11e-16, 0.1333, 0.1667, 0.1, 0.1667, 0.1333, 0.5, 0.1667, 0.5, 0.1667, 0.6667, 0.1333, 0.6667, 0.1333, 0.6667, 0.1667, 0.6667, 0.1667, 0.8333, 0.1333, 0.8333, 0.1333, 0.8333, 0.1667, 0.8333, 0.1667, 1.0, 0.1333, 1.0, 0.1333, -1.11e-16, 0.1667, -1.11e-16, 0.1667, 0.1667, 0.1333, 0.1667, 0.1667, 0.5, 0.2, 0.5, 0.2, 0.6667, 0.1667, 0.6667, 0.1667, 0.6667, 0.2, 0.6667, 0.2, 0.8333, 0.1667, 0.8333, 0.1667, 0.8333, 0.2, 0.8333, 0.2, 1.0, 0.1667, 1.0, 0.1667, -1.11e-16, 0.2, -1.11e-16, 0.2, 0.1667, 0.1667, 0.1667, 0.2, 0.5, 0.2333, 0.5, 0.2333, 0.6667, 0.2, 0.6667, 0.2, 0.6667, 0.2333, 0.6667, 0.2333, 0.8333, 0.2, 0.8333, 0.2, 0.8333, 0.2333, 0.8333, 0.2333, 1.0, 0.2, 1.0, 0.2, -1.11e-16, 0.2333, -1.11e-16, 0.2333, 0.1667, 0.2, 0.1667, 0.2333, 0.5, 0.2667, 0.5, 0.2667, 0.6667, 0.2333, 0.6667, 0.2333, 0.6667, 0.2667, 0.6667, 0.2667, 0.8333, 0.2333, 0.8333, 0.2333, 0.8333, 0.2667, 0.8333, 0.2667, 1.0, 0.2333, 1.0, 0.2333, -1.11e-16, 0.2667, -1.11e-16, 0.2667, 0.1667, 0.2333, 0.1667, 0.2667, 0.5, 0.3, 0.5, 0.3, 0.6667, 0.2667, 0.6667, 0.2667, 0.6667, 0.3, 0.6667, 0.3, 0.8333, 0.2667, 0.8333, 0.2667, 0.8333, 0.3, 0.8333, 0.3, 1.0, 0.2667, 1.0, 0.2667, -1.11e-16, 0.3, -1.11e-16, 0.3, 0.1667, 0.2667, 0.1667, 0.3, 0.5, 0.3333, 0.5, 0.3333, 0.6667, 0.3, 0.6667, 0.3, 0.6667, 0.3333, 0.6667, 0.3333, 0.8333, 0.3, 0.8333, 0.3, 0.8333, 0.3333, 0.8333, 0.3333, 1.0, 0.3, 1.0, 0.3, -1.11e-16, 0.3333, -1.11e-16, 0.3333, 0.1667, 0.3, 0.1667, 0.3333, 0.5, 0.3667, 0.5, 0.3667, 0.6667, 0.3333, 0.6667, 0.3333, 0.6667, 0.3667, 0.6667, 0.3667, 0.8333, 0.3333, 0.8333, 0.3333, 0.8333, 0.3667, 0.8333, 0.3667, 1.0, 0.3333, 1.0, 0.3333, -1.11e-16, 0.3667, -1.11e-16, 0.3667, 0.1667, 0.3333, 0.1667, 0.3667, 0.5, 0.4, 0.5, 0.4, 0.6667, 0.3667, 0.6667, 0.3667, 0.6667, 0.4, 0.6667, 0.4, 0.8333, 0.3667, 0.8333, 0.3667, 0.8333, 0.4, 0.8333, 0.4, 1.0, 0.3667, 1.0, 0.3667, -1.11e-16, 0.4, -1.11e-16, 0.4, 0.1667, 0.3667, 0.1667, 0.4, 0.5, 0.4333, 0.5, 0.4333, 0.6667, 0.4, 0.6667, 0.4, 0.6667, 0.4333, 0.6667, 0.4333, 0.8333, 0.4, 0.8333, 0.4, 0.8333, 0.4333, 0.8333, 0.4333, 1.0, 0.4, 1.0, 0.4, -1.11e-16, 0.4333, -1.11e-16, 0.4333, 0.1667, 0.4, 0.1667, 0.4333, 0.5, 0.4667, 0.5, 0.4667, 0.6667, 0.4333, 0.6667, 0.4333, 0.6667, 0.4667, 0.6667, 0.4667, 0.8333, 0.4333, 0.8333, 0.4333, 0.8333, 0.4667, 0.8333, 0.4667, 1.0, 0.4333, 1.0, 0.4333, -1.11e-16, 0.4667, -1.11e-16, 0.4667, 0.1667, 0.4333, 0.1667, 0.4667, 0.5, 0.5, 0.5, 0.5, 0.6667, 0.4667, 0.6667, 0.4667, 0.6667, 0.5, 0.6667, 0.5, 0.8333, 0.4667, 0.8333, 0.4667, 0.8333, 0.5, 0.8333, 0.5, 1.0, 0.4667, 1.0, 0.4667, -1.11e-16, 0.5, -1.11e-16, 0.5, 0.1667, 0.4667, 0.1667])
me_torus_015.materials.append(mat_material_002)
me_torus_015.update()
me_torus_014 = bpy.data.meshes.new('Torus.014')
me_torus_014.from_pydata([(1.14, 0.0, 0.0), (1.06, 0.0, 0.05363), (0.9, 0.0, 0.05363), (0.82, 0.0, 1.959e-17), (1.115, 0.237, 0.0), (1.037, 0.2204, 0.05363), (0.8803, 0.1871, 0.05363), (0.8021, 0.1705, 1.959e-17), (1.041, 0.4637, 0.0), (0.9684, 0.4311, 0.05363), (0.8222, 0.3661, 0.05363), (0.7491, 0.3335, 1.959e-17), (0.9223, 0.6701, 0.0), (0.8576, 0.6231, 0.05363), (0.7281, 0.529, 0.05363), (0.6634, 0.482, 1.959e-17), (0.7628, 0.8472, 0.0), (0.7093, 0.7877, 0.05363), (0.6022, 0.6688, 0.05363), (0.5487, 0.6094, 1.959e-17), (0.57, 0.9873, 0.0), (0.53, 0.918, 0.05363), (0.45, 0.7794, 0.05363), (0.41, 0.7101, 1.959e-17), (0.3523, 1.084, 0.0), (0.3276, 1.008, 0.05363), (0.2781, 0.856, 0.05363), (0.2534, 0.7799, 1.959e-17), (0.1192, 1.134, 0.0), (0.1108, 1.054, 0.05363), (0.09408, 0.8951, 0.05363), (0.08571, 0.8155, 1.959e-17), (-0.1192, 1.134, 0.0), (-0.1108, 1.054, 0.05363), (-0.09408, 0.8951, 0.05363), (-0.08571, 0.8155, 1.959e-17), (-0.3523, 1.084, 0.0), (-0.3276, 1.008, 0.05363), (-0.2781, 0.856, 0.05363), (-0.2534, 0.7799, 1.959e-17), (-0.57, 0.9873, 0.0), (-0.53, 0.918, 0.05363), (-0.45, 0.7794, 0.05363), (-0.41, 0.7101, 1.959e-17), (-0.7628, 0.8472, 0.0), (-0.7093, 0.7877, 0.05363), (-0.6022, 0.6688, 0.05363), (-0.5487, 0.6094, 1.959e-17), (-0.9223, 0.6701, 0.0), (-0.8576, 0.6231, 0.05363), (-0.7281, 0.529, 0.05363), (-0.6634, 0.482, 1.959e-17), (-1.041, 0.4637, 0.0), (-0.9684, 0.4311, 0.05363), (-0.8222, 0.3661, 0.05363), (-0.7491, 0.3335, 1.959e-17), (-1.115, 0.237, 0.0), (-1.037, 0.2204, 0.05363), (-0.8803, 0.1871, 0.05363), (-0.8021, 0.1705, 1.959e-17), (-1.14, 9.966e-08, 0.0), (-1.06, 9.267e-08, 0.05363), (-0.9, 7.868e-08, 0.05363), (-0.82, 7.169e-08, 1.959e-17), (-1.115, -0.237, 0.0), (-1.037, -0.2204, 0.05363), (-0.8803, -0.1871, 0.05363), (-0.8021, -0.1705, 1.959e-17), (-1.041, -0.4637, 0.0), (-0.9684, -0.4311, 0.05363), (-0.8222, -0.3661, 0.05363), (-0.7491, -0.3335, 1.959e-17), (-0.9223, -0.6701, 0.0), (-0.8576, -0.6231, 0.05363), (-0.7281, -0.529, 0.05363), (-0.6634, -0.482, 1.959e-17), (-0.7628, -0.8472, 0.0), (-0.7093, -0.7877, 0.05363), (-0.6022, -0.6688, 0.05363), (-0.5487, -0.6094, 1.959e-17), (-0.57, -0.9873, 0.0), (-0.53, -0.918, 0.05363), (-0.45, -0.7794, 0.05363), (-0.41, -0.7101, 1.959e-17), (-0.3523, -1.084, 0.0), (-0.3276, -1.008, 0.05363), (-0.2781, -0.856, 0.05363), (-0.2534, -0.7799, 1.959e-17), (-0.1192, -1.134, 0.0), (-0.1108, -1.054, 0.05363), (-0.09408, -0.8951, 0.05363), (-0.08571, -0.8155, 1.959e-17), (0.1192, -1.134, 0.0), (0.1108, -1.054, 0.05363), (0.09408, -0.8951, 0.05363), (0.08571, -0.8155, 1.959e-17), (0.3523, -1.084, 0.0), (0.3276, -1.008, 0.05363), (0.2781, -0.856, 0.05363), (0.2534, -0.7799, 1.959e-17), (0.57, -0.9873, 0.0), (0.53, -0.918, 0.05363), (0.45, -0.7794, 0.05363), (0.41, -0.7101, 1.959e-17), (0.7628, -0.8472, 0.0), (0.7093, -0.7877, 0.05363), (0.6022, -0.6688, 0.05363), (0.5487, -0.6094, 1.959e-17), (0.9223, -0.6701, 0.0), (0.8576, -0.6231, 0.05363), (0.7281, -0.529, 0.05363), (0.6634, -0.482, 1.959e-17), (1.041, -0.4637, 0.0), (0.9684, -0.4311, 0.05363), (0.8222, -0.3661, 0.05363), (0.7491, -0.3335, 1.959e-17), (1.115, -0.237, 0.0), (1.037, -0.2204, 0.05363), (0.8803, -0.1871, 0.05363), (0.8021, -0.1705, 1.959e-17)], [], [(0, 4, 5, 1), (1, 5, 6, 2), (2, 6, 7, 3), (4, 8, 9, 5), (5, 9, 10, 6), (6, 10, 11, 7), (8, 12, 13, 9), (9, 13, 14, 10), (10, 14, 15, 11), (12, 16, 17, 13), (13, 17, 18, 14), (14, 18, 19, 15), (16, 20, 21, 17), (17, 21, 22, 18), (18, 22, 23, 19), (20, 24, 25, 21), (21, 25, 26, 22), (22, 26, 27, 23), (24, 28, 29, 25), (25, 29, 30, 26), (26, 30, 31, 27), (28, 32, 33, 29), (29, 33, 34, 30), (30, 34, 35, 31), (32, 36, 37, 33), (33, 37, 38, 34), (34, 38, 39, 35), (36, 40, 41, 37), (37, 41, 42, 38), (38, 42, 43, 39), (40, 44, 45, 41), (41, 45, 46, 42), (42, 46, 47, 43), (44, 48, 49, 45), (45, 49, 50, 46), (46, 50, 51, 47), (48, 52, 53, 49), (49, 53, 54, 50), (50, 54, 55, 51), (52, 56, 57, 53), (53, 57, 58, 54), (54, 58, 59, 55), (56, 60, 61, 57), (57, 61, 62, 58), (58, 62, 63, 59), (60, 64, 65, 61), (61, 65, 66, 62), (62, 66, 67, 63), (64, 68, 69, 65), (65, 69, 70, 66), (66, 70, 71, 67), (68, 72, 73, 69), (69, 73, 74, 70), (70, 74, 75, 71), (72, 76, 77, 73), (73, 77, 78, 74), (74, 78, 79, 75), (76, 80, 81, 77), (77, 81, 82, 78), (78, 82, 83, 79), (80, 84, 85, 81), (81, 85, 86, 82), (82, 86, 87, 83), (84, 88, 89, 85), (85, 89, 90, 86), (86, 90, 91, 87), (88, 92, 93, 89), (89, 93, 94, 90), (90, 94, 95, 91), (92, 96, 97, 93), (93, 97, 98, 94), (94, 98, 99, 95), (96, 100, 101, 97), (97, 101, 102, 98), (98, 102, 103, 99), (100, 104, 105, 101), (101, 105, 106, 102), (102, 106, 107, 103), (104, 108, 109, 105), (105, 109, 110, 106), (106, 110, 111, 107), (108, 112, 113, 109), (109, 113, 114, 110), (110, 114, 115, 111), (112, 116, 117, 113), (113, 117, 118, 114), (114, 118, 119, 115), (116, 0, 1, 117), (117, 1, 2, 118), (118, 2, 3, 119)])
_uv = me_torus_014.uv_layers.new(name='UVMap')
_uv.uv.foreach_set('vector', [0.5, 0.5, 0.5333, 0.5, 0.5333, 0.6667, 0.5, 0.6667, 0.5, 0.6667, 0.5333, 0.6667, 0.5333, 0.8333, 0.5, 0.8333, 0.5, 0.8333, 0.5333, 0.8333, 0.5333, 1.0, 0.5, 1.0, 0.5333, 0.5, 0.5667, 0.5, 0.5667, 0.6667, 0.5333, 0.6667, 0.5333, 0.6667, 0.5667, 0.6667, 0.5667, 0.8333, 0.5333, 0.8333, 0.5333, 0.8333, 0.5667, 0.8333, 0.5667, 1.0, 0.5333, 1.0, 0.5667, 0.5, 0.6, 0.5, 0.6, 0.6667, 0.5667, 0.6667, 0.5667, 0.6667, 0.6, 0.6667, 0.6, 0.8333, 0.5667, 0.8333, 0.5667, 0.8333, 0.6, 0.8333, 0.6, 1.0, 0.5667, 1.0, 0.6, 0.5, 0.6333, 0.5, 0.6333, 0.6667, 0.6, 0.6667, 0.6, 0.6667, 0.6333, 0.6667, 0.6333, 0.8333, 0.6, 0.8333, 0.6, 0.8333, 0.6333, 0.8333, 0.6333, 1.0, 0.6, 1.0, 0.6333, 0.5, 0.6667, 0.5, 0.6667, 0.6667, 0.6333, 0.6667, 0.6333, 0.6667, 0.6667, 0.6667, 0.6667, 0.8333, 0.6333, 0.8333, 0.6333, 0.8333, 0.6667, 0.8333, 0.6667, 1.0, 0.6333, 1.0, 0.6667, 0.5, 0.7, 0.5, 0.7, 0.6667, 0.6667, 0.6667, 0.6667, 0.6667, 0.7, 0.6667, 0.7, 0.8333, 0.6667, 0.8333, 0.6667, 0.8333, 0.7, 0.8333, 0.7, 1.0, 0.6667, 1.0, 0.7, 0.5, 0.7333, 0.5, 0.7333, 0.6667, 0.7, 0.6667, 0.7, 0.6667, 0.7333, 0.6667, 0.7333, 0.8333, 0.7, 0.8333, 0.7, 0.8333, 0.7333, 0.8333, 0.7333, 1.0, 0.7, 1.0, 0.7333, 0.5, 0.7667, 0.5, 0.7667, 0.6667, 0.7333, 0.6667, 0.7333, 0.6667, 0.7667, 0.6667, 0.7667, 0.8333, 0.7333, 0.8333, 0.7333, 0.8333, 0.7667, 0.8333, 0.7667, 1.0, 0.7333, 1.0, 0.7667, 0.5, 0.8, 0.5, 0.8, 0.6667, 0.7667, 0.6667, 0.7667, 0.6667, 0.8, 0.6667, 0.8, 0.8333, 0.7667, 0.8333, 0.7667, 0.8333, 0.8, 0.8333, 0.8, 1.0, 0.7667, 1.0, 0.8, 0.5, 0.8333, 0.5, 0.8333, 0.6667, 0.8, 0.6667, 0.8, 0.6667, 0.8333, 0.6667, 0.8333, 0.8333, 0.8, 0.8333, 0.8, 0.8333, 0.8333, 0.8333, 0.8333, 1.0, 0.8, 1.0, 0.8333, 0.5, 0.8667, 0.5, 0.8667, 0.6667, 0.8333, 0.6667, 0.8333, 0.6667, 0.8667, 0.6667, 0.8667, 0.8333, 0.8333, 0.8333, 0.8333, 0.8333, 0.8667, 0.8333, 0.8667, 1.0, 0.8333, 1.0, 0.8667, 0.5, 0.9, 0.5, 0.9, 0.6667, 0.8667, 0.6667, 0.8667, 0.6667, 0.9, 0.6667, 0.9, 0.8333, 0.8667, 0.8333, 0.8667, 0.8333, 0.9, 0.8333, 0.9, 1.0, 0.8667, 1.0, 0.9, 0.5, 0.9333, 0.5, 0.9333, 0.6667, 0.9, 0.6667, 0.9, 0.6667, 0.9333, 0.6667, 0.9333, 0.8333, 0.9, 0.8333, 0.9, 0.8333, 0.9333, 0.8333, 0.9333, 1.0, 0.9, 1.0, 0.9333, 0.5, 0.9667, 0.5, 0.9667, 0.6667, 0.9333, 0.6667, 0.9333, 0.6667, 0.9667, 0.6667, 0.9667, 0.8333, 0.9333, 0.8333, 0.9333, 0.8333, 0.9667, 0.8333, 0.9667, 1.0, 0.9333, 1.0, 0.9667, 0.5, 1.0, 0.5, 1.0, 0.6667, 0.9667, 0.6667, 0.9667, 0.6667, 1.0, 0.6667, 1.0, 0.8333, 0.9667, 0.8333, 0.9667, 0.8333, 1.0, 0.8333, 1.0, 1.0, 0.9667, 1.0, -1.11e-16, 0.5, 0.03333, 0.5, 0.03333, 0.6667, -1.11e-16, 0.6667, -1.11e-16, 0.6667, 0.03333, 0.6667, 0.03333, 0.8333, -1.11e-16, 0.8333, -1.11e-16, 0.8333, 0.03333, 0.8333, 0.03333, 1.0, -1.11e-16, 1.0, 0.03333, 0.5, 0.06667, 0.5, 0.06667, 0.6667, 0.03333, 0.6667, 0.03333, 0.6667, 0.06667, 0.6667, 0.06667, 0.8333, 0.03333, 0.8333, 0.03333, 0.8333, 0.06667, 0.8333, 0.06667, 1.0, 0.03333, 1.0, 0.06667, 0.5, 0.1, 0.5, 0.1, 0.6667, 0.06667, 0.6667, 0.06667, 0.6667, 0.1, 0.6667, 0.1, 0.8333, 0.06667, 0.8333, 0.06667, 0.8333, 0.1, 0.8333, 0.1, 1.0, 0.06667, 1.0, 0.1, 0.5, 0.1333, 0.5, 0.1333, 0.6667, 0.1, 0.6667, 0.1, 0.6667, 0.1333, 0.6667, 0.1333, 0.8333, 0.1, 0.8333, 0.1, 0.8333, 0.1333, 0.8333, 0.1333, 1.0, 0.1, 1.0, 0.1333, 0.5, 0.1667, 0.5, 0.1667, 0.6667, 0.1333, 0.6667, 0.1333, 0.6667, 0.1667, 0.6667, 0.1667, 0.8333, 0.1333, 0.8333, 0.1333, 0.8333, 0.1667, 0.8333, 0.1667, 1.0, 0.1333, 1.0, 0.1667, 0.5, 0.2, 0.5, 0.2, 0.6667, 0.1667, 0.6667, 0.1667, 0.6667, 0.2, 0.6667, 0.2, 0.8333, 0.1667, 0.8333, 0.1667, 0.8333, 0.2, 0.8333, 0.2, 1.0, 0.1667, 1.0, 0.2, 0.5, 0.2333, 0.5, 0.2333, 0.6667, 0.2, 0.6667, 0.2, 0.6667, 0.2333, 0.6667, 0.2333, 0.8333, 0.2, 0.8333, 0.2, 0.8333, 0.2333, 0.8333, 0.2333, 1.0, 0.2, 1.0, 0.2333, 0.5, 0.2667, 0.5, 0.2667, 0.6667, 0.2333, 0.6667, 0.2333, 0.6667, 0.2667, 0.6667, 0.2667, 0.8333, 0.2333, 0.8333, 0.2333, 0.8333, 0.2667, 0.8333, 0.2667, 1.0, 0.2333, 1.0, 0.2667, 0.5, 0.3, 0.5, 0.3, 0.6667, 0.2667, 0.6667, 0.2667, 0.6667, 0.3, 0.6667, 0.3, 0.8333, 0.2667, 0.8333, 0.2667, 0.8333, 0.3, 0.8333, 0.3, 1.0, 0.2667, 1.0, 0.3, 0.5, 0.3333, 0.5, 0.3333, 0.6667, 0.3, 0.6667, 0.3, 0.6667, 0.3333, 0.6667, 0.3333, 0.8333, 0.3, 0.8333, 0.3, 0.8333, 0.3333, 0.8333, 0.3333, 1.0, 0.3, 1.0, 0.3333, 0.5, 0.3667, 0.5, 0.3667, 0.6667, 0.3333, 0.6667, 0.3333, 0.6667, 0.3667, 0.6667, 0.3667, 0.8333, 0.3333, 0.8333, 0.3333, 0.8333, 0.3667, 0.8333, 0.3667, 1.0, 0.3333, 1.0, 0.3667, 0.5, 0.4, 0.5, 0.4, 0.6667, 0.3667, 0.6667, 0.3667, 0.6667, 0.4, 0.6667, 0.4, 0.8333, 0.3667, 0.8333, 0.3667, 0.8333, 0.4, 0.8333, 0.4, 1.0, 0.3667, 1.0, 0.4, 0.5, 0.4333, 0.5, 0.4333, 0.6667, 0.4, 0.6667, 0.4, 0.6667, 0.4333, 0.6667, 0.4333, 0.8333, 0.4, 0.8333, 0.4, 0.8333, 0.4333, 0.8333, 0.4333, 1.0, 0.4, 1.0, 0.4333, 0.5, 0.4667, 0.5, 0.4667, 0.6667, 0.4333, 0.6667, 0.4333, 0.6667, 0.4667, 0.6667, 0.4667, 0.8333, 0.4333, 0.8333, 0.4333, 0.8333, 0.4667, 0.8333, 0.4667, 1.0, 0.4333, 1.0, 0.4667, 0.5, 0.5, 0.5, 0.5, 0.6667, 0.4667, 0.6667, 0.4667, 0.6667, 0.5, 0.6667, 0.5, 0.8333, 0.4667, 0.8333, 0.4667, 0.8333, 0.5, 0.8333, 0.5, 1.0, 0.4667, 1.0])
me_torus_014.materials.append(mat_material_003)
me_torus_014.update()
me_torus_011 = bpy.data.meshes.new('Torus.011')
me_torus_011.from_pydata([(1.14, 0.0, 0.0), (1.06, 0.0, 0.05363), (0.9, 0.0, 0.05363), (0.82, 0.0, 1.959e-17), (1.115, 0.237, 0.0), (1.037, 0.2204, 0.05363), (0.8803, 0.1871, 0.05363), (0.8021, 0.1705, 1.959e-17), (1.041, 0.4637, 0.0), (0.9684, 0.4311, 0.05363), (0.8222, 0.3661, 0.05363), (0.7491, 0.3335, 1.959e-17), (0.9223, 0.6701, 0.0), (0.8576, 0.6231, 0.05363), (0.7281, 0.529, 0.05363), (0.6634, 0.482, 1.959e-17), (0.7628, 0.8472, 0.0), (0.7093, 0.7877, 0.05363), (0.6022, 0.6688, 0.05363), (0.5487, 0.6094, 1.959e-17), (0.57, 0.9873, 0.0), (0.53, 0.918, 0.05363), (0.45, 0.7794, 0.05363), (0.41, 0.7101, 1.959e-17), (0.3523, 1.084, 0.0), (0.3276, 1.008, 0.05363), (0.2781, 0.856, 0.05363), (0.2534, 0.7799, 1.959e-17), (0.1192, 1.134, 0.0), (0.1108, 1.054, 0.05363), (0.09408, 0.8951, 0.05363), (0.08571, 0.8155, 1.959e-17), (-0.1192, 1.134, 0.0), (-0.1108, 1.054, 0.05363), (-0.09408, 0.8951, 0.05363), (-0.08571, 0.8155, 1.959e-17), (-0.3523, 1.084, 0.0), (-0.3276, 1.008, 0.05363), (-0.2781, 0.856, 0.05363), (-0.2534, 0.7799, 1.959e-17), (-0.57, 0.9873, 0.0), (-0.53, 0.918, 0.05363), (-0.45, 0.7794, 0.05363), (-0.41, 0.7101, 1.959e-17), (-0.7628, 0.8472, 0.0), (-0.7093, 0.7877, 0.05363), (-0.6022, 0.6688, 0.05363), (-0.5487, 0.6094, 1.959e-17), (-0.9223, 0.6701, 0.0), (-0.8576, 0.6231, 0.05363), (-0.7281, 0.529, 0.05363), (-0.6634, 0.482, 1.959e-17), (-1.041, 0.4637, 0.0), (-0.9684, 0.4311, 0.05363), (-0.8222, 0.3661, 0.05363), (-0.7491, 0.3335, 1.959e-17), (-1.115, 0.237, 0.0), (-1.037, 0.2204, 0.05363), (-0.8803, 0.1871, 0.05363), (-0.8021, 0.1705, 1.959e-17), (-1.14, 9.966e-08, 0.0), (-1.06, 9.267e-08, 0.05363), (-0.9, 7.868e-08, 0.05363), (-0.82, 7.169e-08, 1.959e-17), (-1.115, -0.237, 0.0), (-1.037, -0.2204, 0.05363), (-0.8803, -0.1871, 0.05363), (-0.8021, -0.1705, 1.959e-17), (-1.041, -0.4637, 0.0), (-0.9684, -0.4311, 0.05363), (-0.8222, -0.3661, 0.05363), (-0.7491, -0.3335, 1.959e-17), (-0.9223, -0.6701, 0.0), (-0.8576, -0.6231, 0.05363), (-0.7281, -0.529, 0.05363), (-0.6634, -0.482, 1.959e-17), (-0.7628, -0.8472, 0.0), (-0.7093, -0.7877, 0.05363), (-0.6022, -0.6688, 0.05363), (-0.5487, -0.6094, 1.959e-17), (-0.57, -0.9873, 0.0), (-0.53, -0.918, 0.05363), (-0.45, -0.7794, 0.05363), (-0.41, -0.7101, 1.959e-17), (-0.3523, -1.084, 0.0), (-0.3276, -1.008, 0.05363), (-0.2781, -0.856, 0.05363), (-0.2534, -0.7799, 1.959e-17), (-0.1192, -1.134, 0.0), (-0.1108, -1.054, 0.05363), (-0.09408, -0.8951, 0.05363), (-0.08571, -0.8155, 1.959e-17), (0.1192, -1.134, 0.0), (0.1108, -1.054, 0.05363), (0.09408, -0.8951, 0.05363), (0.08571, -0.8155, 1.959e-17), (0.3523, -1.084, 0.0), (0.3276, -1.008, 0.05363), (0.2781, -0.856, 0.05363), (0.2534, -0.7799, 1.959e-17), (0.57, -0.9873, 0.0), (0.53, -0.918, 0.05363), (0.45, -0.7794, 0.05363), (0.41, -0.7101, 1.959e-17), (0.7628, -0.8472, 0.0), (0.7093, -0.7877, 0.05363), (0.6022, -0.6688, 0.05363), (0.5487, -0.6094, 1.959e-17), (0.9223, -0.6701, 0.0), (0.8576, -0.6231, 0.05363), (0.7281, -0.529, 0.05363), (0.6634, -0.482, 1.959e-17), (1.041, -0.4637, 0.0), (0.9684, -0.4311, 0.05363), (0.8222, -0.3661, 0.05363), (0.7491, -0.3335, 1.959e-17), (1.115, -0.237, 0.0), (1.037, -0.2204, 0.05363), (0.8803, -0.1871, 0.05363), (0.8021, -0.1705, 1.959e-17)], [], [(0, 4, 5, 1), (1, 5, 6, 2), (2, 6, 7, 3), (4, 8, 9, 5), (5, 9, 10, 6), (6, 10, 11, 7), (8, 12, 13, 9), (9, 13, 14, 10), (10, 14, 15, 11), (12, 16, 17, 13), (13, 17, 18, 14), (14, 18, 19, 15), (16, 20, 21, 17), (17, 21, 22, 18), (18, 22, 23, 19), (20, 24, 25, 21), (21, 25, 26, 22), (22, 26, 27, 23), (24, 28, 29, 25), (25, 29, 30, 26), (26, 30, 31, 27), (28, 32, 33, 29), (29, 33, 34, 30), (30, 34, 35, 31), (32, 36, 37, 33), (33, 37, 38, 34), (34, 38, 39, 35), (36, 40, 41, 37), (37, 41, 42, 38), (38, 42, 43, 39), (40, 44, 45, 41), (41, 45, 46, 42), (42, 46, 47, 43), (44, 48, 49, 45), (45, 49, 50, 46), (46, 50, 51, 47), (48, 52, 53, 49), (49, 53, 54, 50), (50, 54, 55, 51), (52, 56, 57, 53), (53, 57, 58, 54), (54, 58, 59, 55), (56, 60, 61, 57), (57, 61, 62, 58), (58, 62, 63, 59), (60, 64, 65, 61), (61, 65, 66, 62), (62, 66, 67, 63), (64, 68, 69, 65), (65, 69, 70, 66), (66, 70, 71, 67), (68, 72, 73, 69), (69, 73, 74, 70), (70, 74, 75, 71), (72, 76, 77, 73), (73, 77, 78, 74), (74, 78, 79, 75), (76, 80, 81, 77), (77, 81, 82, 78), (78, 82, 83, 79), (80, 84, 85, 81), (81, 85, 86, 82), (82, 86, 87, 83), (84, 88, 89, 85), (85, 89, 90, 86), (86, 90, 91, 87), (88, 92, 93, 89), (89, 93, 94, 90), (90, 94, 95, 91), (92, 96, 97, 93), (93, 97, 98, 94), (94, 98, 99, 95), (96, 100, 101, 97), (97, 101, 102, 98), (98, 102, 103, 99), (100, 104, 105, 101), (101, 105, 106, 102), (102, 106, 107, 103), (104, 108, 109, 105), (105, 109, 110, 106), (106, 110, 111, 107), (108, 112, 113, 109), (109, 113, 114, 110), (110, 114, 115, 111), (112, 116, 117, 113), (113, 117, 118, 114), (114, 118, 119, 115), (116, 0, 1, 117), (117, 1, 2, 118), (118, 2, 3, 119)])
_uv = me_torus_011.uv_layers.new(name='UVMap')
_uv.uv.foreach_set('vector', [0.5, 0.5, 0.5333, 0.5, 0.5333, 0.6667, 0.5, 0.6667, 0.5, 0.6667, 0.5333, 0.6667, 0.5333, 0.8333, 0.5, 0.8333, 0.5, 0.8333, 0.5333, 0.8333, 0.5333, 1.0, 0.5, 1.0, 0.5333, 0.5, 0.5667, 0.5, 0.5667, 0.6667, 0.5333, 0.6667, 0.5333, 0.6667, 0.5667, 0.6667, 0.5667, 0.8333, 0.5333, 0.8333, 0.5333, 0.8333, 0.5667, 0.8333, 0.5667, 1.0, 0.5333, 1.0, 0.5667, 0.5, 0.6, 0.5, 0.6, 0.6667, 0.5667, 0.6667, 0.5667, 0.6667, 0.6, 0.6667, 0.6, 0.8333, 0.5667, 0.8333, 0.5667, 0.8333, 0.6, 0.8333, 0.6, 1.0, 0.5667, 1.0, 0.6, 0.5, 0.6333, 0.5, 0.6333, 0.6667, 0.6, 0.6667, 0.6, 0.6667, 0.6333, 0.6667, 0.6333, 0.8333, 0.6, 0.8333, 0.6, 0.8333, 0.6333, 0.8333, 0.6333, 1.0, 0.6, 1.0, 0.6333, 0.5, 0.6667, 0.5, 0.6667, 0.6667, 0.6333, 0.6667, 0.6333, 0.6667, 0.6667, 0.6667, 0.6667, 0.8333, 0.6333, 0.8333, 0.6333, 0.8333, 0.6667, 0.8333, 0.6667, 1.0, 0.6333, 1.0, 0.6667, 0.5, 0.7, 0.5, 0.7, 0.6667, 0.6667, 0.6667, 0.6667, 0.6667, 0.7, 0.6667, 0.7, 0.8333, 0.6667, 0.8333, 0.6667, 0.8333, 0.7, 0.8333, 0.7, 1.0, 0.6667, 1.0, 0.7, 0.5, 0.7333, 0.5, 0.7333, 0.6667, 0.7, 0.6667, 0.7, 0.6667, 0.7333, 0.6667, 0.7333, 0.8333, 0.7, 0.8333, 0.7, 0.8333, 0.7333, 0.8333, 0.7333, 1.0, 0.7, 1.0, 0.7333, 0.5, 0.7667, 0.5, 0.7667, 0.6667, 0.7333, 0.6667, 0.7333, 0.6667, 0.7667, 0.6667, 0.7667, 0.8333, 0.7333, 0.8333, 0.7333, 0.8333, 0.7667, 0.8333, 0.7667, 1.0, 0.7333, 1.0, 0.7667, 0.5, 0.8, 0.5, 0.8, 0.6667, 0.7667, 0.6667, 0.7667, 0.6667, 0.8, 0.6667, 0.8, 0.8333, 0.7667, 0.8333, 0.7667, 0.8333, 0.8, 0.8333, 0.8, 1.0, 0.7667, 1.0, 0.8, 0.5, 0.8333, 0.5, 0.8333, 0.6667, 0.8, 0.6667, 0.8, 0.6667, 0.8333, 0.6667, 0.8333, 0.8333, 0.8, 0.8333, 0.8, 0.8333, 0.8333, 0.8333, 0.8333, 1.0, 0.8, 1.0, 0.8333, 0.5, 0.8667, 0.5, 0.8667, 0.6667, 0.8333, 0.6667, 0.8333, 0.6667, 0.8667, 0.6667, 0.8667, 0.8333, 0.8333, 0.8333, 0.8333, 0.8333, 0.8667, 0.8333, 0.8667, 1.0, 0.8333, 1.0, 0.8667, 0.5, 0.9, 0.5, 0.9, 0.6667, 0.8667, 0.6667, 0.8667, 0.6667, 0.9, 0.6667, 0.9, 0.8333, 0.8667, 0.8333, 0.8667, 0.8333, 0.9, 0.8333, 0.9, 1.0, 0.8667, 1.0, 0.9, 0.5, 0.9333, 0.5, 0.9333, 0.6667, 0.9, 0.6667, 0.9, 0.6667, 0.9333, 0.6667, 0.9333, 0.8333, 0.9, 0.8333, 0.9, 0.8333, 0.9333, 0.8333, 0.9333, 1.0, 0.9, 1.0, 0.9333, 0.5, 0.9667, 0.5, 0.9667, 0.6667, 0.9333, 0.6667, 0.9333, 0.6667, 0.9667, 0.6667, 0.9667, 0.8333, 0.9333, 0.8333, 0.9333, 0.8333, 0.9667, 0.8333, 0.9667, 1.0, 0.9333, 1.0, 0.9667, 0.5, 1.0, 0.5, 1.0, 0.6667, 0.9667, 0.6667, 0.9667, 0.6667, 1.0, 0.6667, 1.0, 0.8333, 0.9667, 0.8333, 0.9667, 0.8333, 1.0, 0.8333, 1.0, 1.0, 0.9667, 1.0, -1.11e-16, 0.5, 0.03333, 0.5, 0.03333, 0.6667, -1.11e-16, 0.6667, -1.11e-16, 0.6667, 0.03333, 0.6667, 0.03333, 0.8333, -1.11e-16, 0.8333, -1.11e-16, 0.8333, 0.03333, 0.8333, 0.03333, 1.0, -1.11e-16, 1.0, 0.03333, 0.5, 0.06667, 0.5, 0.06667, 0.6667, 0.03333, 0.6667, 0.03333, 0.6667, 0.06667, 0.6667, 0.06667, 0.8333, 0.03333, 0.8333, 0.03333, 0.8333, 0.06667, 0.8333, 0.06667, 1.0, 0.03333, 1.0, 0.06667, 0.5, 0.1, 0.5, 0.1, 0.6667, 0.06667, 0.6667, 0.06667, 0.6667, 0.1, 0.6667, 0.1, 0.8333, 0.06667, 0.8333, 0.06667, 0.8333, 0.1, 0.8333, 0.1, 1.0, 0.06667, 1.0, 0.1, 0.5, 0.1333, 0.5, 0.1333, 0.6667, 0.1, 0.6667, 0.1, 0.6667, 0.1333, 0.6667, 0.1333, 0.8333, 0.1, 0.8333, 0.1, 0.8333, 0.1333, 0.8333, 0.1333, 1.0, 0.1, 1.0, 0.1333, 0.5, 0.1667, 0.5, 0.1667, 0.6667, 0.1333, 0.6667, 0.1333, 0.6667, 0.1667, 0.6667, 0.1667, 0.8333, 0.1333, 0.8333, 0.1333, 0.8333, 0.1667, 0.8333, 0.1667, 1.0, 0.1333, 1.0, 0.1667, 0.5, 0.2, 0.5, 0.2, 0.6667, 0.1667, 0.6667, 0.1667, 0.6667, 0.2, 0.6667, 0.2, 0.8333, 0.1667, 0.8333, 0.1667, 0.8333, 0.2, 0.8333, 0.2, 1.0, 0.1667, 1.0, 0.2, 0.5, 0.2333, 0.5, 0.2333, 0.6667, 0.2, 0.6667, 0.2, 0.6667, 0.2333, 0.6667, 0.2333, 0.8333, 0.2, 0.8333, 0.2, 0.8333, 0.2333, 0.8333, 0.2333, 1.0, 0.2, 1.0, 0.2333, 0.5, 0.2667, 0.5, 0.2667, 0.6667, 0.2333, 0.6667, 0.2333, 0.6667, 0.2667, 0.6667, 0.2667, 0.8333, 0.2333, 0.8333, 0.2333, 0.8333, 0.2667, 0.8333, 0.2667, 1.0, 0.2333, 1.0, 0.2667, 0.5, 0.3, 0.5, 0.3, 0.6667, 0.2667, 0.6667, 0.2667, 0.6667, 0.3, 0.6667, 0.3, 0.8333, 0.2667, 0.8333, 0.2667, 0.8333, 0.3, 0.8333, 0.3, 1.0, 0.2667, 1.0, 0.3, 0.5, 0.3333, 0.5, 0.3333, 0.6667, 0.3, 0.6667, 0.3, 0.6667, 0.3333, 0.6667, 0.3333, 0.8333, 0.3, 0.8333, 0.3, 0.8333, 0.3333, 0.8333, 0.3333, 1.0, 0.3, 1.0, 0.3333, 0.5, 0.3667, 0.5, 0.3667, 0.6667, 0.3333, 0.6667, 0.3333, 0.6667, 0.3667, 0.6667, 0.3667, 0.8333, 0.3333, 0.8333, 0.3333, 0.8333, 0.3667, 0.8333, 0.3667, 1.0, 0.3333, 1.0, 0.3667, 0.5, 0.4, 0.5, 0.4, 0.6667, 0.3667, 0.6667, 0.3667, 0.6667, 0.4, 0.6667, 0.4, 0.8333, 0.3667, 0.8333, 0.3667, 0.8333, 0.4, 0.8333, 0.4, 1.0, 0.3667, 1.0, 0.4, 0.5, 0.4333, 0.5, 0.4333, 0.6667, 0.4, 0.6667, 0.4, 0.6667, 0.4333, 0.6667, 0.4333, 0.8333, 0.4, 0.8333, 0.4, 0.8333, 0.4333, 0.8333, 0.4333, 1.0, 0.4, 1.0, 0.4333, 0.5, 0.4667, 0.5, 0.4667, 0.6667, 0.4333, 0.6667, 0.4333, 0.6667, 0.4667, 0.6667, 0.4667, 0.8333, 0.4333, 0.8333, 0.4333, 0.8333, 0.4667, 0.8333, 0.4667, 1.0, 0.4333, 1.0, 0.4667, 0.5, 0.5, 0.5, 0.5, 0.6667, 0.4667, 0.6667, 0.4667, 0.6667, 0.5, 0.6667, 0.5, 0.8333, 0.4667, 0.8333, 0.4667, 0.8333, 0.5, 0.8333, 0.5, 1.0, 0.4667, 1.0])
me_torus_011.materials.append(mat_torus_4)
me_torus_011.update()
me_torus_010 = bpy.data.meshes.new('Torus.010')
me_torus_010.from_pydata([(1.14, 0.0, 0.0), (1.06, 0.0, 0.05363), (0.9, 0.0, 0.05363), (0.82, 0.0, 1.959e-17), (1.115, 0.237, 0.0), (1.037, 0.2204, 0.05363), (0.8803, 0.1871, 0.05363), (0.8021, 0.1705, 1.959e-17), (1.041, 0.4637, 0.0), (0.9684, 0.4311, 0.05363), (0.8222, 0.3661, 0.05363), (0.7491, 0.3335, 1.959e-17), (0.9223, 0.6701, 0.0), (0.8576, 0.6231, 0.05363), (0.7281, 0.529, 0.05363), (0.6634, 0.482, 1.959e-17), (0.7628, 0.8472, 0.0), (0.7093, 0.7877, 0.05363), (0.6022, 0.6688, 0.05363), (0.5487, 0.6094, 1.959e-17), (0.57, 0.9873, 0.0), (0.53, 0.918, 0.05363), (0.45, 0.7794, 0.05363), (0.41, 0.7101, 1.959e-17), (0.3523, 1.084, 0.0), (0.3276, 1.008, 0.05363), (0.2781, 0.856, 0.05363), (0.2534, 0.7799, 1.959e-17), (0.1192, 1.134, 0.0), (0.1108, 1.054, 0.05363), (0.09408, 0.8951, 0.05363), (0.08571, 0.8155, 1.959e-17), (-0.1192, 1.134, 0.0), (-0.1108, 1.054, 0.05363), (-0.09408, 0.8951, 0.05363), (-0.08571, 0.8155, 1.959e-17), (-0.3523, 1.084, 0.0), (-0.3276, 1.008, 0.05363), (-0.2781, 0.856, 0.05363), (-0.2534, 0.7799, 1.959e-17), (-0.57, 0.9873, 0.0), (-0.53, 0.918, 0.05363), (-0.45, 0.7794, 0.05363), (-0.41, 0.7101, 1.959e-17), (-0.7628, 0.8472, 0.0), (-0.7093, 0.7877, 0.05363), (-0.6022, 0.6688, 0.05363), (-0.5487, 0.6094, 1.959e-17), (-0.9223, 0.6701, 0.0), (-0.8576, 0.6231, 0.05363), (-0.7281, 0.529, 0.05363), (-0.6634, 0.482, 1.959e-17), (-1.041, 0.4637, 0.0), (-0.9684, 0.4311, 0.05363), (-0.8222, 0.3661, 0.05363), (-0.7491, 0.3335, 1.959e-17), (-1.115, 0.237, 0.0), (-1.037, 0.2204, 0.05363), (-0.8803, 0.1871, 0.05363), (-0.8021, 0.1705, 1.959e-17), (-1.14, 9.966e-08, 0.0), (-1.06, 9.267e-08, 0.05363), (-0.9, 7.868e-08, 0.05363), (-0.82, 7.169e-08, 1.959e-17), (-1.115, -0.237, 0.0), (-1.037, -0.2204, 0.05363), (-0.8803, -0.1871, 0.05363), (-0.8021, -0.1705, 1.959e-17), (-1.041, -0.4637, 0.0), (-0.9684, -0.4311, 0.05363), (-0.8222, -0.3661, 0.05363), (-0.7491, -0.3335, 1.959e-17), (-0.9223, -0.6701, 0.0), (-0.8576, -0.6231, 0.05363), (-0.7281, -0.529, 0.05363), (-0.6634, -0.482, 1.959e-17), (-0.7628, -0.8472, 0.0), (-0.7093, -0.7877, 0.05363), (-0.6022, -0.6688, 0.05363), (-0.5487, -0.6094, 1.959e-17), (-0.57, -0.9873, 0.0), (-0.53, -0.918, 0.05363), (-0.45, -0.7794, 0.05363), (-0.41, -0.7101, 1.959e-17), (-0.3523, -1.084, 0.0), (-0.3276, -1.008, 0.05363), (-0.2781, -0.856, 0.05363), (-0.2534, -0.7799, 1.959e-17), (-0.1192, -1.134, 0.0), (-0.1108, -1.054, 0.05363), (-0.09408, -0.8951, 0.05363), (-0.08571, -0.8155, 1.959e-17), (0.1192, -1.134, 0.0), (0.1108, -1.054, 0.05363), (0.09408, -0.8951, 0.05363), (0.08571, -0.8155, 1.959e-17), (0.3523, -1.084, 0.0), (0.3276, -1.008, 0.05363), (0.2781, -0.856, 0.05363), (0.2534, -0.7799, 1.959e-17), (0.57, -0.9873, 0.0), (0.53, -0.918, 0.05363), (0.45, -0.7794, 0.05363), (0.41, -0.7101, 1.959e-17), (0.7628, -0.8472, 0.0), (0.7093, -0.7877, 0.05363), (0.6022, -0.6688, 0.05363), (0.5487, -0.6094, 1.959e-17), (0.9223, -0.6701, 0.0), (0.8576, -0.6231, 0.05363), (0.7281, -0.529, 0.05363), (0.6634, -0.482, 1.959e-17), (1.041, -0.4637, 0.0), (0.9684, -0.4311, 0.05363), (0.8222, -0.3661, 0.05363), (0.7491, -0.3335, 1.959e-17), (1.115, -0.237, 0.0), (1.037, -0.2204, 0.05363), (0.8803, -0.1871, 0.05363), (0.8021, -0.1705, 1.959e-17)], [], [(0, 4, 5, 1), (1, 5, 6, 2), (2, 6, 7, 3), (4, 8, 9, 5), (5, 9, 10, 6), (6, 10, 11, 7), (8, 12, 13, 9), (9, 13, 14, 10), (10, 14, 15, 11), (12, 16, 17, 13), (13, 17, 18, 14), (14, 18, 19, 15), (16, 20, 21, 17), (17, 21, 22, 18), (18, 22, 23, 19), (20, 24, 25, 21), (21, 25, 26, 22), (22, 26, 27, 23), (24, 28, 29, 25), (25, 29, 30, 26), (26, 30, 31, 27), (28, 32, 33, 29), (29, 33, 34, 30), (30, 34, 35, 31), (32, 36, 37, 33), (33, 37, 38, 34), (34, 38, 39, 35), (36, 40, 41, 37), (37, 41, 42, 38), (38, 42, 43, 39), (40, 44, 45, 41), (41, 45, 46, 42), (42, 46, 47, 43), (44, 48, 49, 45), (45, 49, 50, 46), (46, 50, 51, 47), (48, 52, 53, 49), (49, 53, 54, 50), (50, 54, 55, 51), (52, 56, 57, 53), (53, 57, 58, 54), (54, 58, 59, 55), (56, 60, 61, 57), (57, 61, 62, 58), (58, 62, 63, 59), (60, 64, 65, 61), (61, 65, 66, 62), (62, 66, 67, 63), (64, 68, 69, 65), (65, 69, 70, 66), (66, 70, 71, 67), (68, 72, 73, 69), (69, 73, 74, 70), (70, 74, 75, 71), (72, 76, 77, 73), (73, 77, 78, 74), (74, 78, 79, 75), (76, 80, 81, 77), (77, 81, 82, 78), (78, 82, 83, 79), (80, 84, 85, 81), (81, 85, 86, 82), (82, 86, 87, 83), (84, 88, 89, 85), (85, 89, 90, 86), (86, 90, 91, 87), (88, 92, 93, 89), (89, 93, 94, 90), (90, 94, 95, 91), (92, 96, 97, 93), (93, 97, 98, 94), (94, 98, 99, 95), (96, 100, 101, 97), (97, 101, 102, 98), (98, 102, 103, 99), (100, 104, 105, 101), (101, 105, 106, 102), (102, 106, 107, 103), (104, 108, 109, 105), (105, 109, 110, 106), (106, 110, 111, 107), (108, 112, 113, 109), (109, 113, 114, 110), (110, 114, 115, 111), (112, 116, 117, 113), (113, 117, 118, 114), (114, 118, 119, 115), (116, 0, 1, 117), (117, 1, 2, 118), (118, 2, 3, 119)])
_uv = me_torus_010.uv_layers.new(name='UVMap')
_uv.uv.foreach_set('vector', [0.5, 0.5, 0.5333, 0.5, 0.5333, 0.6667, 0.5, 0.6667, 0.5, 0.6667, 0.5333, 0.6667, 0.5333, 0.8333, 0.5, 0.8333, 0.5, 0.8333, 0.5333, 0.8333, 0.5333, 1.0, 0.5, 1.0, 0.5333, 0.5, 0.5667, 0.5, 0.5667, 0.6667, 0.5333, 0.6667, 0.5333, 0.6667, 0.5667, 0.6667, 0.5667, 0.8333, 0.5333, 0.8333, 0.5333, 0.8333, 0.5667, 0.8333, 0.5667, 1.0, 0.5333, 1.0, 0.5667, 0.5, 0.6, 0.5, 0.6, 0.6667, 0.5667, 0.6667, 0.5667, 0.6667, 0.6, 0.6667, 0.6, 0.8333, 0.5667, 0.8333, 0.5667, 0.8333, 0.6, 0.8333, 0.6, 1.0, 0.5667, 1.0, 0.6, 0.5, 0.6333, 0.5, 0.6333, 0.6667, 0.6, 0.6667, 0.6, 0.6667, 0.6333, 0.6667, 0.6333, 0.8333, 0.6, 0.8333, 0.6, 0.8333, 0.6333, 0.8333, 0.6333, 1.0, 0.6, 1.0, 0.6333, 0.5, 0.6667, 0.5, 0.6667, 0.6667, 0.6333, 0.6667, 0.6333, 0.6667, 0.6667, 0.6667, 0.6667, 0.8333, 0.6333, 0.8333, 0.6333, 0.8333, 0.6667, 0.8333, 0.6667, 1.0, 0.6333, 1.0, 0.6667, 0.5, 0.7, 0.5, 0.7, 0.6667, 0.6667, 0.6667, 0.6667, 0.6667, 0.7, 0.6667, 0.7, 0.8333, 0.6667, 0.8333, 0.6667, 0.8333, 0.7, 0.8333, 0.7, 1.0, 0.6667, 1.0, 0.7, 0.5, 0.7333, 0.5, 0.7333, 0.6667, 0.7, 0.6667, 0.7, 0.6667, 0.7333, 0.6667, 0.7333, 0.8333, 0.7, 0.8333, 0.7, 0.8333, 0.7333, 0.8333, 0.7333, 1.0, 0.7, 1.0, 0.7333, 0.5, 0.7667, 0.5, 0.7667, 0.6667, 0.7333, 0.6667, 0.7333, 0.6667, 0.7667, 0.6667, 0.7667, 0.8333, 0.7333, 0.8333, 0.7333, 0.8333, 0.7667, 0.8333, 0.7667, 1.0, 0.7333, 1.0, 0.7667, 0.5, 0.8, 0.5, 0.8, 0.6667, 0.7667, 0.6667, 0.7667, 0.6667, 0.8, 0.6667, 0.8, 0.8333, 0.7667, 0.8333, 0.7667, 0.8333, 0.8, 0.8333, 0.8, 1.0, 0.7667, 1.0, 0.8, 0.5, 0.8333, 0.5, 0.8333, 0.6667, 0.8, 0.6667, 0.8, 0.6667, 0.8333, 0.6667, 0.8333, 0.8333, 0.8, 0.8333, 0.8, 0.8333, 0.8333, 0.8333, 0.8333, 1.0, 0.8, 1.0, 0.8333, 0.5, 0.8667, 0.5, 0.8667, 0.6667, 0.8333, 0.6667, 0.8333, 0.6667, 0.8667, 0.6667, 0.8667, 0.8333, 0.8333, 0.8333, 0.8333, 0.8333, 0.8667, 0.8333, 0.8667, 1.0, 0.8333, 1.0, 0.8667, 0.5, 0.9, 0.5, 0.9, 0.6667, 0.8667, 0.6667, 0.8667, 0.6667, 0.9, 0.6667, 0.9, 0.8333, 0.8667, 0.8333, 0.8667, 0.8333, 0.9, 0.8333, 0.9, 1.0, 0.8667, 1.0, 0.9, 0.5, 0.9333, 0.5, 0.9333, 0.6667, 0.9, 0.6667, 0.9, 0.6667, 0.9333, 0.6667, 0.9333, 0.8333, 0.9, 0.8333, 0.9, 0.8333, 0.9333, 0.8333, 0.9333, 1.0, 0.9, 1.0, 0.9333, 0.5, 0.9667, 0.5, 0.9667, 0.6667, 0.9333, 0.6667, 0.9333, 0.6667, 0.9667, 0.6667, 0.9667, 0.8333, 0.9333, 0.8333, 0.9333, 0.8333, 0.9667, 0.8333, 0.9667, 1.0, 0.9333, 1.0, 0.9667, 0.5, 1.0, 0.5, 1.0, 0.6667, 0.9667, 0.6667, 0.9667, 0.6667, 1.0, 0.6667, 1.0, 0.8333, 0.9667, 0.8333, 0.9667, 0.8333, 1.0, 0.8333, 1.0, 1.0, 0.9667, 1.0, -1.11e-16, 0.5, 0.03333, 0.5, 0.03333, 0.6667, -1.11e-16, 0.6667, -1.11e-16, 0.6667, 0.03333, 0.6667, 0.03333, 0.8333, -1.11e-16, 0.8333, -1.11e-16, 0.8333, 0.03333, 0.8333, 0.03333, 1.0, -1.11e-16, 1.0, 0.03333, 0.5, 0.06667, 0.5, 0.06667, 0.6667, 0.03333, 0.6667, 0.03333, 0.6667, 0.06667, 0.6667, 0.06667, 0.8333, 0.03333, 0.8333, 0.03333, 0.8333, 0.06667, 0.8333, 0.06667, 1.0, 0.03333, 1.0, 0.06667, 0.5, 0.1, 0.5, 0.1, 0.6667, 0.06667, 0.6667, 0.06667, 0.6667, 0.1, 0.6667, 0.1, 0.8333, 0.06667, 0.8333, 0.06667, 0.8333, 0.1, 0.8333, 0.1, 1.0, 0.06667, 1.0, 0.1, 0.5, 0.1333, 0.5, 0.1333, 0.6667, 0.1, 0.6667, 0.1, 0.6667, 0.1333, 0.6667, 0.1333, 0.8333, 0.1, 0.8333, 0.1, 0.8333, 0.1333, 0.8333, 0.1333, 1.0, 0.1, 1.0, 0.1333, 0.5, 0.1667, 0.5, 0.1667, 0.6667, 0.1333, 0.6667, 0.1333, 0.6667, 0.1667, 0.6667, 0.1667, 0.8333, 0.1333, 0.8333, 0.1333, 0.8333, 0.1667, 0.8333, 0.1667, 1.0, 0.1333, 1.0, 0.1667, 0.5, 0.2, 0.5, 0.2, 0.6667, 0.1667, 0.6667, 0.1667, 0.6667, 0.2, 0.6667, 0.2, 0.8333, 0.1667, 0.8333, 0.1667, 0.8333, 0.2, 0.8333, 0.2, 1.0, 0.1667, 1.0, 0.2, 0.5, 0.2333, 0.5, 0.2333, 0.6667, 0.2, 0.6667, 0.2, 0.6667, 0.2333, 0.6667, 0.2333, 0.8333, 0.2, 0.8333, 0.2, 0.8333, 0.2333, 0.8333, 0.2333, 1.0, 0.2, 1.0, 0.2333, 0.5, 0.2667, 0.5, 0.2667, 0.6667, 0.2333, 0.6667, 0.2333, 0.6667, 0.2667, 0.6667, 0.2667, 0.8333, 0.2333, 0.8333, 0.2333, 0.8333, 0.2667, 0.8333, 0.2667, 1.0, 0.2333, 1.0, 0.2667, 0.5, 0.3, 0.5, 0.3, 0.6667, 0.2667, 0.6667, 0.2667, 0.6667, 0.3, 0.6667, 0.3, 0.8333, 0.2667, 0.8333, 0.2667, 0.8333, 0.3, 0.8333, 0.3, 1.0, 0.2667, 1.0, 0.3, 0.5, 0.3333, 0.5, 0.3333, 0.6667, 0.3, 0.6667, 0.3, 0.6667, 0.3333, 0.6667, 0.3333, 0.8333, 0.3, 0.8333, 0.3, 0.8333, 0.3333, 0.8333, 0.3333, 1.0, 0.3, 1.0, 0.3333, 0.5, 0.3667, 0.5, 0.3667, 0.6667, 0.3333, 0.6667, 0.3333, 0.6667, 0.3667, 0.6667, 0.3667, 0.8333, 0.3333, 0.8333, 0.3333, 0.8333, 0.3667, 0.8333, 0.3667, 1.0, 0.3333, 1.0, 0.3667, 0.5, 0.4, 0.5, 0.4, 0.6667, 0.3667, 0.6667, 0.3667, 0.6667, 0.4, 0.6667, 0.4, 0.8333, 0.3667, 0.8333, 0.3667, 0.8333, 0.4, 0.8333, 0.4, 1.0, 0.3667, 1.0, 0.4, 0.5, 0.4333, 0.5, 0.4333, 0.6667, 0.4, 0.6667, 0.4, 0.6667, 0.4333, 0.6667, 0.4333, 0.8333, 0.4, 0.8333, 0.4, 0.8333, 0.4333, 0.8333, 0.4333, 1.0, 0.4, 1.0, 0.4333, 0.5, 0.4667, 0.5, 0.4667, 0.6667, 0.4333, 0.6667, 0.4333, 0.6667, 0.4667, 0.6667, 0.4667, 0.8333, 0.4333, 0.8333, 0.4333, 0.8333, 0.4667, 0.8333, 0.4667, 1.0, 0.4333, 1.0, 0.4667, 0.5, 0.5, 0.5, 0.5, 0.6667, 0.4667, 0.6667, 0.4667, 0.6667, 0.5, 0.6667, 0.5, 0.8333, 0.4667, 0.8333, 0.4667, 0.8333, 0.5, 0.8333, 0.5, 1.0, 0.4667, 1.0])
me_torus_010.materials.append(mat_torus_2)
me_torus_010.update()
me_cube_001 = bpy.data.meshes.new('Cube.001')
me_cube_001.from_pydata([(-1.0, -1.0, -1.0), (-1.0, -1.0, 1.0), (-1.0, 1.0, -1.0), (-1.0, 1.0, 1.0), (1.0, -1.0, -1.0), (1.0, -1.0, 1.0), (1.0, 1.0, -1.0), (1.0, 1.0, 1.0)], [], [(0, 1, 3, 2), (2, 3, 7, 6), (6, 7, 5, 4), (4, 5, 1, 0), (2, 6, 4, 0), (7, 3, 1, 5)])
_uv = me_cube_001.uv_layers.new(name='UVMap')
_uv.uv.foreach_set('vector', [0.375, 0.0, 0.625, 0.0, 0.625, 0.25, 0.375, 0.25, 0.375, 0.25, 0.625, 0.25, 0.625, 0.5, 0.375, 0.5, 0.375, 0.5, 0.625, 0.5, 0.625, 0.75, 0.375, 0.75, 0.375, 0.75, 0.625, 0.75, 0.625, 1.0, 0.375, 1.0, 0.125, 0.5, 0.375, 0.5, 0.375, 0.75, 0.125, 0.75, 0.625, 0.5, 0.875, 0.5, 0.875, 0.75, 0.625, 0.75])
me_cube_001.materials.append(mat_material_004)
me_cube_001.update()
me_cube_002 = bpy.data.meshes.new('Cube.002')
me_cube_002.from_pydata([(-1.0, -1.0, -1.0), (-1.0, -1.0, 1.0), (-1.0, 1.0, -1.0), (-1.0, 1.0, 1.0), (1.0, -1.0, -1.0), (1.0, -1.0, 1.0), (1.0, 1.0, -1.0), (1.0, 1.0, 1.0)], [], [(0, 1, 3, 2), (2, 3, 7, 6), (6, 7, 5, 4), (4, 5, 1, 0), (2, 6, 4, 0), (7, 3, 1, 5)])
_uv = me_cube_002.uv_layers.new(name='UVMap')
_uv.uv.foreach_set('vector', [0.375, 0.0, 0.625, 0.0, 0.625, 0.25, 0.375, 0.25, 0.375, 0.25, 0.625, 0.25, 0.625, 0.5, 0.375, 0.5, 0.375, 0.5, 0.625, 0.5, 0.625, 0.75, 0.375, 0.75, 0.375, 0.75, 0.625, 0.75, 0.625, 1.0, 0.375, 1.0, 0.125, 0.5, 0.375, 0.5, 0.375, 0.75, 0.125, 0.75, 0.625, 0.5, 0.875, 0.5, 0.875, 0.75, 0.625, 0.75])
me_cube_002.materials.append(mat_material_004)
me_cube_002.update()
me_cube_003 = bpy.data.meshes.new('Cube.003')
me_cube_003.from_pydata([(-1.0, -1.0, -1.0), (-1.0, -1.0, 1.0), (-1.0, 1.0, -1.0), (-1.0, 1.0, 1.0), (1.0, -1.0, -1.0), (1.0, -1.0, 1.0), (1.0, 1.0, -1.0), (1.0, 1.0, 1.0)], [], [(0, 1, 3, 2), (2, 3, 7, 6), (6, 7, 5, 4), (4, 5, 1, 0), (2, 6, 4, 0), (7, 3, 1, 5)])
_uv = me_cube_003.uv_layers.new(name='UVMap')
_uv.uv.foreach_set('vector', [0.375, 0.0, 0.625, 0.0, 0.625, 0.25, 0.375, 0.25, 0.375, 0.25, 0.625, 0.25, 0.625, 0.5, 0.375, 0.5, 0.375, 0.5, 0.625, 0.5, 0.625, 0.75, 0.375, 0.75, 0.375, 0.75, 0.625, 0.75, 0.625, 1.0, 0.375, 1.0, 0.125, 0.5, 0.375, 0.5, 0.375, 0.75, 0.125, 0.75, 0.625, 0.5, 0.875, 0.5, 0.875, 0.75, 0.625, 0.75])
me_cube_003.materials.append(mat_material_004)
me_cube_003.update()

# ---- objects
ob_light = bpy.data.objects.new('Light', light_light)
ob_camera = bpy.data.objects.new('Camera', cam_camera)
ob_torus_009 = bpy.data.objects.new('Torus.009', me_torus_009)
ob_torus_005 = bpy.data.objects.new('Torus.005', me_torus_015)
ob_torus_004 = bpy.data.objects.new('Torus.004', me_torus_014)
ob_torus_002 = bpy.data.objects.new('Torus.002', me_torus_011)
ob_torus_001 = bpy.data.objects.new('Torus.001', me_torus_010)
ob_cube = bpy.data.objects.new('Cube', me_cube_001)
ob_cube_001 = bpy.data.objects.new('Cube.001', me_cube_002)
ob_cube_002 = bpy.data.objects.new('Cube.002', me_cube_003)

# ---- transforms, parenting, visibility, modifiers, constraints
ob_light.location = (3.936, 2.032, 5.7)
ob_light.rotation_euler = (0.6619, 0.4289, 1.741)
ob_light.lock_rotations_4d = False
ob_light.empty_display_type = 'ARROWS'
ob_light.color = (0.0, 0.0, 0.0, 0.0)
ob_light.lineart.crease_threshold = 0.0
ob_camera.location = (7.359, -6.926, 4.958)
ob_camera.rotation_euler = (1.109, 0.0, 0.8149)
ob_camera.lock_rotations_4d = False
ob_camera.empty_display_type = 'ARROWS'
ob_camera.color = (0.0, 0.0, 0.0, 0.0)
ob_camera.display_type = 'WIRE'
ob_camera.lineart.crease_threshold = 0.0
ob_torus_009.location = (-0.5897, -0.1072, 0.6238)
ob_torus_009.rotation_euler = (1.046, -0.0, 0.0)
ob_torus_009.scale = (0.7383, 0.7383, 0.7383)
ob_torus_005.location = (-0.5897, -0.113, 0.6271)
ob_torus_005.rotation_euler = (1.046, -0.0, 0.0)
ob_torus_005.scale = (0.2197, 0.2197, 0.2197)
ob_torus_004.location = (-0.5897, -0.113, 0.6271)
ob_torus_004.rotation_euler = (1.046, -0.0, 0.0)
ob_torus_004.scale = (0.2933, 0.2933, 0.2933)
ob_torus_002.location = (-0.5897, -0.113, 0.6271)
ob_torus_002.rotation_euler = (1.046, -0.0, 0.0)
ob_torus_002.scale = (0.403, 0.403, 0.403)
ob_torus_001.location = (-0.5897, -0.113, 0.6271)
ob_torus_001.rotation_euler = (1.046, -0.0, 0.0)
ob_torus_001.scale = (0.5539, 0.5539, 0.5539)
ob_cube.location = (-0.6352, 0.4751, 0.02834)
ob_cube.rotation_euler = (1.99, -0.0, 0.0)
ob_cube.scale = (0.05914, -0.9246, 0.05914)
ob_cube_001.location = (-0.215, -0.2444, 0.091)
ob_cube_001.rotation_euler = (1.12, -0.4056, 0.07489)
ob_cube_001.scale = (0.05914, -0.9246, 0.05914)
ob_cube_002.location = (-0.9765, -0.1601, 0.08485)
ob_cube_002.rotation_euler = (1.123, 0.3898, -0.2942)
ob_cube_002.scale = (0.05914, -0.9246, 0.05914)

# ---- collection membership
col_collection.objects.link(ob_light)
col_collection.objects.link(ob_camera)
col_collection.objects.link(ob_torus_009)
col_collection.objects.link(ob_torus_005)
col_collection.objects.link(ob_torus_004)
col_collection.objects.link(ob_torus_002)
col_collection.objects.link(ob_torus_001)
col_collection.objects.link(ob_cube)
col_collection.objects.link(ob_cube_001)
col_collection.objects.link(ob_cube_002)

# ---- scene / render settings (as saved in the file)
scene.camera = ob_camera
scene.frame_start = 1; scene.frame_end = 250; scene.frame_set(1)
scene.render.engine = 'BLENDER_EEVEE_NEXT'
scene.cycles.sampling_pattern = 'TABULATED_SOBOL'
scene.view_settings.view_transform = 'Filmic'
bpy.context.view_layer.update()
